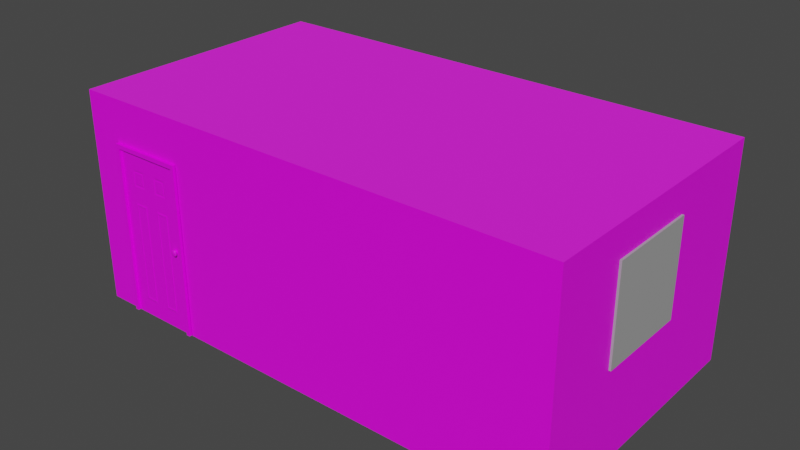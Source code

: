 # Source: childrenRoom.blend  (saved by Blender 2.83.21; exported with 4.5.12 LTS)
import bpy
from mathutils import Matrix  # noqa: F401  (used for matrix-valued properties, if any)

bpy.ops.wm.read_factory_settings(use_empty=True)
scene = bpy.context.scene
scene.name = 'Scene'

# ---- collections
col_collection = bpy.data.collections.new('Collection'); scene.collection.children.link(col_collection)

# ---- images (referenced by path relative to the original .blend; pixels are not part of the script)
import os
ASSET_DIR = os.environ.get("B2B_ASSET_DIR", "")  # directory of the original .blend (textures are referenced by path, not embedded)
HERE = os.path.dirname(os.path.abspath(__file__))  # packed textures are extracted next to this script under _unpacked/

def load_image(name, relpath, width, height, colorspace="sRGB"):
    """Load a texture the original file referenced (path relative to the .blend, or extracted next to this script)."""
    p = next((c for c in (os.path.join(HERE, relpath), os.path.join(ASSET_DIR, relpath)) if relpath and os.path.exists(c)), "")
    if p:
        img = bpy.data.images.load(p, check_existing=True)
        img.name = name
    else:  # same state as the original file: an image datablock whose file is absent (Cycles renders it pink)
        img = bpy.data.images.new(name, width, height)
        img.source = "FILE"
        img.filepath = "//" + (relpath or name)
    img.colorspace_settings.name = colorspace
    return img
img_brightwoodentexture_jpg = load_image('brightWoodenTexture.jpg', 'brightWoodenTexture.jpg', 1024, 1024, 'sRGB')
img_woodentexture_jpg = load_image('woodenTexture.jpg', 'woodenTexture.jpg', 1024, 1024, 'sRGB')
img_wallpaper01texture_jpg = load_image('wallpaper01Texture.jpg', 'wallpaper01Texture.jpg', 1024, 1024, 'sRGB')
img_wallpaper02texture_jpg = load_image('wallpaper02Texture.jpg', 'wallpaper02Texture.jpg', 1024, 1024, 'sRGB')
img_greylaminatetexture_jpg = load_image('greyLaminateTexture.jpg', 'greyLaminateTexture.jpg', 1024, 1024, 'sRGB')
img_whiteconcretetexture_jpg = load_image('whiteConcreteTexture.jpg', 'whiteConcreteTexture.jpg', 1024, 1024, 'sRGB')
img_toy_colorpalette_png = load_image('Toy_ColorPalette.png', 'Toy_ColorPalette.png', 1024, 1024, 'sRGB')
img_medieval_colorpalette02_png = load_image('Medieval_ColorPalette02.png', 'Medieval_ColorPalette02.png', 1024, 1024, 'sRGB')

# ---- materials (node trees are filled in below, after node groups)
mat_doorknobmat = bpy.data.materials.new('doorKnobMat')
mat_doorknobmat.alpha_threshold = 0.0
mat_doorknobmat.use_transparent_shadow = False
mat_doorknobmat.line_color = (0.0, 0.0, 0.0, 1.0)
mat_doormat = bpy.data.materials.new('doorMat')
mat_doormat.use_transparent_shadow = False
mat_doormat02 = bpy.data.materials.new('doorMat02')
mat_doormat02.use_transparent_shadow = False
mat_wallmat01 = bpy.data.materials.new('wallMat01')
mat_wallmat01.use_transparent_shadow = False
mat_wallmat02 = bpy.data.materials.new('wallMat02')
mat_wallmat02.use_transparent_shadow = False
mat_floormat = bpy.data.materials.new('floorMat')
mat_floormat.use_transparent_shadow = False
mat_ceilingmat = bpy.data.materials.new('ceilingMat')
mat_ceilingmat.use_transparent_shadow = False
mat_windowframemat = bpy.data.materials.new('windowFrameMat')
mat_windowframemat.use_transparent_shadow = False
mat_windowmat = bpy.data.materials.new('windowMat')
mat_windowmat.use_transparent_shadow = False
mat_doormat_001 = bpy.data.materials.new('doorMat.001')
mat_doormat_001.alpha_threshold = 0.0
mat_doormat_001.use_transparent_shadow = False
mat_doormat_001.line_color = (0.0, 0.0, 0.0, 1.0)
mat_doorknobmat_001 = bpy.data.materials.new('doorKnobMat.001')
mat_doorknobmat_001.use_transparent_shadow = False

# ---- material node trees
mat_doorknobmat.use_nodes = True; mat_doorknobmat.node_tree.nodes.clear()
_N = mat_doorknobmat.node_tree.nodes; _L = mat_doorknobmat.node_tree.links
n0 = _N.new('ShaderNodeOutputMaterial'); n0.name = 'Material Output'; n0.location = (300, 300)
n1 = _N.new('ShaderNodeBsdfPrincipled'); n1.name = 'Principled BSDF'; n1.location = (10, 300)
n1.distribution = 'GGX'
n1.subsurface_method = 'RANDOM_WALK_SKIN'
n1.inputs[0].default_value = (0.1845, 0.1845, 0.1845, 1.0)
n1.inputs[1].default_value = 0.6142
n1.inputs[2].default_value = 0.4
n1.inputs[3].default_value = 1.45
n1.inputs[27].default_value = (0.0, 0.0, 0.0, 1.0)
n1.inputs[28].default_value = 1.0
_L.new(n1.outputs[0], n0.inputs[0])
n0.is_active_output = True
mat_doormat.use_nodes = True; mat_doormat.node_tree.nodes.clear()
_N = mat_doormat.node_tree.nodes; _L = mat_doormat.node_tree.links
n0 = _N.new('ShaderNodeBsdfPrincipled'); n0.name = 'Principled BSDF'; n0.location = (10, 300)
n0.distribution = 'GGX'
n0.subsurface_method = 'RANDOM_WALK_SKIN'
n0.inputs[1].default_value = 0.7874
n0.inputs[2].default_value = 1.0
n0.inputs[3].default_value = 1.45
n0.inputs[8].default_value = 1.0
n0.inputs[9].default_value = (0.0, 0.2, 0.1)
n0.inputs[10].default_value = 0.7953
n0.inputs[13].default_value = 0.0
n0.inputs[27].default_value = (0.0, 0.0, 0.0, 1.0)
n0.inputs[28].default_value = 1.0
n1 = _N.new('ShaderNodeOutputMaterial'); n1.name = 'Material Output'; n1.location = (300, 300)
n2 = _N.new('ShaderNodeTexImage'); n2.name = 'Image Texture'; n2.location = (-280, 280)
n2.image = img_brightwoodentexture_jpg
n3 = _N.new('ShaderNodeMix'); n3.name = 'Mix'; n3.location = (-160, 180)
n3.data_type = 'RGBA'
n3.inputs[0].default_value = 0.7953
n3.inputs[7].default_value = (0.02528, 0.007735, 0.0, 1.0)
_L.new(n0.outputs[0], n1.inputs[0])
_L.new(n2.outputs[0], n3.inputs[6])
_L.new(n3.outputs[2], n0.inputs[0])
n1.is_active_output = True
mat_doormat02.use_nodes = True; mat_doormat02.node_tree.nodes.clear()
_N = mat_doormat02.node_tree.nodes; _L = mat_doormat02.node_tree.links
n0 = _N.new('ShaderNodeBsdfPrincipled'); n0.name = 'Principled BSDF'; n0.location = (10, 300)
n0.distribution = 'GGX'
n0.subsurface_method = 'RANDOM_WALK_SKIN'
n0.inputs[3].default_value = 1.45
n0.inputs[8].default_value = 1.0
n0.inputs[10].default_value = 0.937
n0.inputs[27].default_value = (0.0, 0.0, 0.0, 1.0)
n0.inputs[28].default_value = 1.0
n1 = _N.new('ShaderNodeOutputMaterial'); n1.name = 'Material Output'; n1.location = (300, 300)
n2 = _N.new('ShaderNodeTexImage'); n2.name = 'Image Texture'; n2.location = (-280, 280)
n2.image = img_woodentexture_jpg
n3 = _N.new('ShaderNodeMix'); n3.name = 'Mix'; n3.location = (-160, 180)
n3.data_type = 'RGBA'
n3.inputs[0].default_value = 0.937
n3.inputs[7].default_value = (0.0578, 0.0578, 0.0578, 1.0)
_L.new(n0.outputs[0], n1.inputs[0])
_L.new(n2.outputs[0], n3.inputs[6])
_L.new(n3.outputs[2], n0.inputs[0])
n1.is_active_output = True
mat_wallmat01.use_nodes = True; mat_wallmat01.node_tree.nodes.clear()
_N = mat_wallmat01.node_tree.nodes; _L = mat_wallmat01.node_tree.links
n0 = _N.new('ShaderNodeBsdfPrincipled'); n0.name = 'Principled BSDF'; n0.location = (10, 300)
n0.distribution = 'GGX'
n0.subsurface_method = 'RANDOM_WALK_SKIN'
n0.inputs[3].default_value = 1.45
n0.inputs[27].default_value = (0.0, 0.0, 0.0, 1.0)
n0.inputs[28].default_value = 1.0
n1 = _N.new('ShaderNodeOutputMaterial'); n1.name = 'Material Output'; n1.location = (300, 300)
n2 = _N.new('ShaderNodeTexImage'); n2.name = 'Image Texture'; n2.location = (-280, 280)
n2.image = img_wallpaper01texture_jpg
_L.new(n0.outputs[0], n1.inputs[0])
_L.new(n2.outputs[0], n0.inputs[0])
n1.is_active_output = True
mat_wallmat02.use_nodes = True; mat_wallmat02.node_tree.nodes.clear()
_N = mat_wallmat02.node_tree.nodes; _L = mat_wallmat02.node_tree.links
n0 = _N.new('ShaderNodeBsdfPrincipled'); n0.name = 'Principled BSDF'; n0.location = (10, 300)
n0.distribution = 'GGX'
n0.subsurface_method = 'RANDOM_WALK_SKIN'
n0.inputs[3].default_value = 1.45
n0.inputs[27].default_value = (0.0, 0.0, 0.0, 1.0)
n0.inputs[28].default_value = 1.0
n1 = _N.new('ShaderNodeOutputMaterial'); n1.name = 'Material Output'; n1.location = (300, 300)
n2 = _N.new('ShaderNodeTexImage'); n2.name = 'Image Texture'; n2.location = (-280, 280)
n2.image = img_wallpaper02texture_jpg
_L.new(n0.outputs[0], n1.inputs[0])
_L.new(n2.outputs[0], n0.inputs[0])
n1.is_active_output = True
mat_floormat.use_nodes = True; mat_floormat.node_tree.nodes.clear()
_N = mat_floormat.node_tree.nodes; _L = mat_floormat.node_tree.links
n0 = _N.new('ShaderNodeBsdfPrincipled'); n0.name = 'Principled BSDF'; n0.location = (10, 300)
n0.distribution = 'GGX'
n0.subsurface_method = 'RANDOM_WALK_SKIN'
n0.inputs[3].default_value = 1.45
n0.inputs[8].default_value = 1.0
n0.inputs[10].default_value = 0.811
n0.inputs[13].default_value = 0.0
n0.inputs[27].default_value = (0.0, 0.0, 0.0, 1.0)
n0.inputs[28].default_value = 1.0
n1 = _N.new('ShaderNodeOutputMaterial'); n1.name = 'Material Output'; n1.location = (300, 300)
n2 = _N.new('ShaderNodeTexImage'); n2.name = 'Image Texture'; n2.location = (-280, 280)
n2.image = img_greylaminatetexture_jpg
n3 = _N.new('ShaderNodeMix'); n3.name = 'Mix'; n3.location = (-160, 180)
n3.data_type = 'RGBA'
n3.inputs[0].default_value = 0.811
n3.inputs[7].default_value = (0.1376, 0.06889, 0.0, 1.0)
_L.new(n0.outputs[0], n1.inputs[0])
_L.new(n2.outputs[0], n3.inputs[6])
_L.new(n3.outputs[2], n0.inputs[0])
n1.is_active_output = True
mat_ceilingmat.use_nodes = True; mat_ceilingmat.node_tree.nodes.clear()
_N = mat_ceilingmat.node_tree.nodes; _L = mat_ceilingmat.node_tree.links
n0 = _N.new('ShaderNodeBsdfPrincipled'); n0.name = 'Principled BSDF'; n0.location = (10, 300)
n0.distribution = 'GGX'
n0.subsurface_method = 'RANDOM_WALK_SKIN'
n0.inputs[2].default_value = 1.0
n0.inputs[3].default_value = 1.45
n0.inputs[13].default_value = 0.675
n0.inputs[27].default_value = (0.0, 0.0, 0.0, 1.0)
n0.inputs[28].default_value = 1.0
n1 = _N.new('ShaderNodeOutputMaterial'); n1.name = 'Material Output'; n1.location = (300, 300)
n2 = _N.new('ShaderNodeTexImage'); n2.name = 'Image Texture'; n2.location = (-280, 280)
n2.image = img_whiteconcretetexture_jpg
_L.new(n0.outputs[0], n1.inputs[0])
_L.new(n2.outputs[0], n0.inputs[0])
n1.is_active_output = True
mat_windowframemat.use_nodes = True; mat_windowframemat.node_tree.nodes.clear()
_N = mat_windowframemat.node_tree.nodes; _L = mat_windowframemat.node_tree.links
n0 = _N.new('ShaderNodeBsdfPrincipled'); n0.name = 'Principled BSDF'; n0.location = (10, 300)
n0.distribution = 'GGX'
n0.subsurface_method = 'RANDOM_WALK_SKIN'
n0.inputs[0].default_value = (0.3672, 0.3672, 0.3672, 1.0)
n0.inputs[3].default_value = 1.45
n0.inputs[27].default_value = (0.0, 0.0, 0.0, 1.0)
n0.inputs[28].default_value = 1.0
n1 = _N.new('ShaderNodeOutputMaterial'); n1.name = 'Material Output'; n1.location = (300, 300)
_L.new(n0.outputs[0], n1.inputs[0])
n1.is_active_output = True
mat_windowmat.use_nodes = True; mat_windowmat.node_tree.nodes.clear()
_N = mat_windowmat.node_tree.nodes; _L = mat_windowmat.node_tree.links
n0 = _N.new('ShaderNodeBsdfPrincipled'); n0.name = 'Principled BSDF'; n0.location = (10, 300)
n0.distribution = 'GGX'
n0.subsurface_method = 'RANDOM_WALK_SKIN'
n0.inputs[0].default_value = (0.1089, 0.5543, 0.5705, 1.0)
n0.inputs[1].default_value = 0.2992
n0.inputs[3].default_value = 1.45
n0.inputs[27].default_value = (0.1801, 0.4447, 0.4575, 1.0)
n0.inputs[28].default_value = 1.0
n1 = _N.new('ShaderNodeOutputMaterial'); n1.name = 'Material Output'; n1.location = (300, 300)
_L.new(n0.outputs[0], n1.inputs[0])
n1.is_active_output = True
mat_doormat_001.use_nodes = True; mat_doormat_001.node_tree.nodes.clear()
_N = mat_doormat_001.node_tree.nodes; _L = mat_doormat_001.node_tree.links
n0 = _N.new('ShaderNodeOutputMaterial'); n0.name = 'Material Output'; n0.location = (300, 300)
n1 = _N.new('ShaderNodeBsdfPrincipled'); n1.name = 'Principled BSDF'; n1.location = (10, 300)
n1.distribution = 'GGX'
n1.subsurface_method = 'BURLEY'
n1.inputs[2].default_value = 0.4
n1.inputs[3].default_value = 1.45
n1.inputs[27].default_value = (0.0, 0.0, 0.0, 1.0)
n1.inputs[28].default_value = 1.0
n2 = _N.new('ShaderNodeTexImage'); n2.name = 'Image Texture'; n2.location = (-280, 280)
n2.image = img_toy_colorpalette_png
_L.new(n1.outputs[0], n0.inputs[0])
_L.new(n2.outputs[0], n1.inputs[0])
n0.is_active_output = True
mat_doorknobmat_001.use_nodes = True; mat_doorknobmat_001.node_tree.nodes.clear()
_N = mat_doorknobmat_001.node_tree.nodes; _L = mat_doorknobmat_001.node_tree.links
n0 = _N.new('ShaderNodeBsdfPrincipled'); n0.name = 'Principled BSDF'; n0.location = (10, 300)
n0.distribution = 'GGX'
n0.subsurface_method = 'BURLEY'
n0.inputs[3].default_value = 1.45
n0.inputs[27].default_value = (0.0, 0.0, 0.0, 1.0)
n0.inputs[28].default_value = 1.0
n1 = _N.new('ShaderNodeOutputMaterial'); n1.name = 'Material Output'; n1.location = (300, 300)
n2 = _N.new('ShaderNodeTexImage'); n2.name = 'Image Texture'; n2.location = (-280, 280)
n2.image = img_medieval_colorpalette02_png
_L.new(n0.outputs[0], n1.inputs[0])
_L.new(n2.outputs[0], n0.inputs[0])
n1.is_active_output = True

# ---- world
world_world = bpy.data.worlds.new('World'); scene.world = world_world
world_world.use_nodes = True; world_world.node_tree.nodes.clear()
_N = world_world.node_tree.nodes; _L = world_world.node_tree.links
n0 = _N.new('ShaderNodeOutputWorld'); n0.name = 'World Output'; n0.location = (300, 300)
n1 = _N.new('ShaderNodeBackground'); n1.name = 'Background'; n1.location = (10, 300)
n1.inputs[0].default_value = (0.05088, 0.05088, 0.05088, 1.0)
_L.new(n1.outputs[0], n0.inputs[0])
n0.is_active_output = True
world_world.color = (0.05088, 0.05088, 0.05088)
world_world.use_sun_shadow = False
world_world.sun_shadow_jitter_overblur = 0.0

# ---- meshes
me_cube = bpy.data.meshes.new('Cube')
me_cube.from_pydata([(1.0, 1.0, 1.0), (1.0, 1.0, -1.0), (1.0, -1.0, 1.0), (1.0, -1.0, -1.0)], [], [(1, 3, 2, 0)])
me_cube.polygons.foreach_set('material_index', [4])
_uv = me_cube.uv_layers.new(name='UVMap')
_uv.uv.foreach_set('vector', [1.0, 0.321, 0.3337, 0.321, 0.3337, 0.7654, 1.0, 0.7654])
me_cube.materials.append(mat_doorknobmat)
me_cube.materials.append(mat_doormat)
me_cube.materials.append(mat_doormat02)
me_cube.materials.append(mat_wallmat01)
me_cube.materials.append(mat_wallmat02)
me_cube.materials.append(mat_floormat)
me_cube.materials.append(mat_ceilingmat)
me_cube.use_remesh_preserve_volume = False
me_cube.use_remesh_preserve_attributes = False
me_cube.use_mirror_vertex_groups = False
me_cube.update()
me_cube_003 = bpy.data.meshes.new('Cube.003')
me_cube_003.from_pydata([(-1.0, -1.0, -1.0), (-1.0, -1.0, 1.0), (-1.0, 1.0, -1.0), (-1.0, 1.0, 1.0), (1.0, -1.0, -1.0), (1.0, -1.0, 1.0), (1.0, 1.0, -1.0), (1.0, 1.0, 1.0), (-0.9066, -1.0, -0.8791), (-0.9066, -1.0, 0.8791), (0.9063, -1.0, 0.8791), (0.9063, -1.0, -0.8791), (-0.05724, 1.0, -1.0), (-0.05724, 1.0, 1.0), (-0.05724, -1.0, -1.0), (-0.05724, -1.0, 1.0), (-0.07784, -1.0, -0.8791), (-0.07784, -1.0, 0.8791), (0.04377, 1.0, 1.0), (0.04377, -1.0, -1.0), (0.06565, -1.0, -0.8791), (0.04377, 1.0, -1.0), (0.04377, -1.0, 1.0), (0.06565, -1.0, 0.8791), (-1.0, -2.043, -1.0), (-1.0, -2.043, 1.0), (1.0, -2.043, 1.0), (1.0, -2.043, -1.0), (0.04377, -2.043, -1.0), (-0.05724, -2.043, 1.0), (-0.05724, -2.043, -1.0), (0.04377, -2.043, 1.0), (-0.9196, -2.043, -0.8959), (-0.9066, -1.783, -0.8791), (-0.9066, -1.783, 0.8791), (-0.9196, -2.043, 0.8959), (0.9193, -2.043, 0.8959), (0.9063, -1.783, 0.8791), (0.9063, -1.783, -0.8791), (0.9193, -2.043, -0.8959), (0.06565, -1.783, -0.8791), (0.04992, -2.043, -0.8959), (-0.07784, -1.783, 0.8791), (-0.06211, -2.043, 0.8959), (-0.06211, -2.043, -0.8959), (-0.07784, -1.783, -0.8791), (0.04992, -2.043, 0.8959), (0.06565, -1.783, 0.8791)], [], [(0, 1, 3, 2), (21, 18, 7, 6), (6, 7, 5, 4), (21, 6, 4, 19), (13, 3, 1, 15), (16, 17, 9, 8), (11, 20, 40, 38), (25, 24, 32, 35), (15, 1, 25, 29), (14, 19, 28, 30), (19, 4, 27, 28), (30, 28, 41, 44), (18, 13, 15, 22), (2, 12, 14, 0), (2, 3, 13, 12), (7, 18, 22, 5), (11, 10, 23, 20), (8, 9, 34, 33), (4, 5, 26, 27), (12, 21, 19, 14), (12, 13, 18, 21), (24, 30, 44, 32), (20, 23, 47, 40), (27, 26, 36, 39), (26, 31, 46, 36), (17, 16, 45, 42), (9, 17, 42, 34), (31, 29, 43, 46), (23, 10, 37, 47), (41, 46, 43, 44), (5, 22, 31, 26), (28, 27, 39, 41), (0, 14, 30, 24), (10, 11, 38, 37), (29, 25, 35, 43), (22, 15, 29, 31), (1, 0, 24, 25), (33, 34, 35, 32), (37, 38, 39, 36), (41, 39, 38, 40), (43, 35, 34, 42), (32, 44, 45, 33), (42, 45, 44, 43), (36, 46, 47, 37), (46, 41, 40, 47), (16, 8, 33, 45)])
me_cube_003.polygons.foreach_set('material_index', [0, 0, 0, 0, 0, 1, 1, 0, 0, 0, 0, 0, 0, 0, 0, 0, 1, 1, 0, 0, 0, 0, 1, 0, 0, 1, 1, 0, 1, 0, 0, 0, 0, 1, 0, 0, 0, 0, 0, 0, 0, 0, 0, 0, 0, 1])
_uv = me_cube_003.uv_layers.new(name='UVMap')
_uv.uv.foreach_set('vector', [0.375, 0.0, 0.625, 0.0, 0.625, 0.25, 0.375, 0.25, 0.375, 0.3805, 0.625, 0.3805, 0.625, 0.5, 0.375, 0.5, 0.375, 0.5, 0.625, 0.5, 0.625, 0.75, 0.375, 0.75, 0.2555, 0.5, 0.375, 0.5, 0.375, 0.75, 0.2555, 0.75, 0.7572, 0.5, 0.875, 0.5, 0.875, 0.75, 0.7572, 0.75, 0.375, 0.8822, 0.625, 0.8822, 0.625, 1.0, 0.375, 1.0, 0.375, 0.75, 0.375, 0.8695, 0.375, 0.8695, 0.375, 0.75, 0.625, 0.0, 0.375, 0.0, 0.375, 0.0, 0.625, 0.0, 0.7572, 0.75, 0.875, 0.75, 0.875, 0.75, 0.7572, 0.75, 0.2428, 0.75, 0.2555, 0.75, 0.2555, 0.75, 0.2428, 0.75, 0.2555, 0.75, 0.375, 0.75, 0.375, 0.75, 0.2555, 0.75, 0.2428, 0.75, 0.2555, 0.75, 0.2543, 0.75, 0.2441, 0.75, 0.7445, 0.5, 0.7572, 0.5, 0.7572, 0.75, 0.7445, 0.75, 0.125, 0.5, 0.2428, 0.5, 0.2428, 0.75, 0.125, 0.75, 0.375, 0.25, 0.625, 0.25, 0.625, 0.3678, 0.375, 0.3678, 0.625, 0.5, 0.7445, 0.5, 0.7445, 0.75, 0.625, 0.75, 0.375, 0.75, 0.625, 0.75, 0.625, 0.8695, 0.375, 0.8695, 0.375, 1.0, 0.625, 1.0, 0.625, 1.0, 0.375, 1.0, 0.375, 0.75, 0.625, 0.75, 0.625, 0.75, 0.375, 0.75, 0.2428, 0.5, 0.2555, 0.5, 0.2555, 0.75, 0.2428, 0.75, 0.375, 0.3678, 0.625, 0.3678, 0.625, 0.3805, 0.375, 0.3805, 0.125, 0.75, 0.2428, 0.75, 0.2445, 0.75, 0.125, 0.75, 0.375, 0.8695, 0.625, 0.8695, 0.625, 0.8695, 0.375, 0.8695, 0.375, 0.75, 0.625, 0.75, 0.625, 0.75, 0.375, 0.75, 0.625, 0.75, 0.7445, 0.75, 0.7462, 0.75, 0.625, 0.75, 0.625, 0.8822, 0.375, 0.8822, 0.375, 0.8822, 0.625, 0.8822, 0.625, 1.0, 0.625, 0.8822, 0.625, 0.8822, 0.625, 1.0, 0.7445, 0.75, 0.7572, 0.75, 0.7559, 0.75, 0.7457, 0.75, 0.625, 0.8695, 0.625, 0.75, 0.625, 0.75, 0.625, 0.8695, 0.3726, 0.8709, 0.6274, 0.8709, 0.6274, 0.8808, 0.3726, 0.8808, 0.625, 0.75, 0.7445, 0.75, 0.7445, 0.75, 0.625, 0.75, 0.2555, 0.75, 0.375, 0.75, 0.375, 0.75, 0.2538, 0.75, 0.125, 0.75, 0.2428, 0.75, 0.2428, 0.75, 0.125, 0.75, 0.625, 0.75, 0.375, 0.75, 0.375, 0.75, 0.625, 0.75, 0.7572, 0.75, 0.875, 0.75, 0.875, 0.75, 0.7555, 0.75, 0.7445, 0.75, 0.7572, 0.75, 0.7572, 0.75, 0.7445, 0.75, 0.625, 0.0, 0.375, 0.0, 0.375, 0.0, 0.625, 0.0, 0.375, 0.0, 0.625, 0.0, 0.625, 0.0, 0.375, 0.0, 0.625, 0.75, 0.375, 0.75, 0.375, 0.75, 0.625, 0.75, 0.2538, 0.75, 0.375, 0.75, 0.375, 0.75, 0.2555, 0.75, 0.7555, 0.75, 0.875, 0.75, 0.875, 0.75, 0.7572, 0.75, 0.125, 0.75, 0.2445, 0.75, 0.2428, 0.75, 0.125, 0.75, 0.625, 0.8822, 0.375, 0.8822, 0.3726, 0.8808, 0.6274, 0.8808, 0.625, 0.75, 0.7462, 0.75, 0.7445, 0.75, 0.625, 0.75, 0.6274, 0.8709, 0.3726, 0.8709, 0.375, 0.8695, 0.625, 0.8695, 0.375, 0.8822, 0.375, 1.0, 0.375, 1.0, 0.375, 0.8822])
me_cube_003.materials.append(mat_windowframemat)
me_cube_003.materials.append(mat_windowmat)
me_cube_003.use_remesh_fix_poles = True
me_cube_003.use_remesh_preserve_attributes = False
me_cube_003.use_mirror_x = True
me_cube_003.update()
me_cube_004 = bpy.data.meshes.new('Cube.004')
me_cube_004.from_pydata([(-1.0, -1.0, -1.0), (-1.0, -1.0, 1.0), (-1.0, 1.0, -1.0), (-1.0, 1.0, 1.0), (1.0, -1.0, -1.0), (1.0, -1.0, 1.0), (1.0, 1.0, -1.0), (1.0, 1.0, 1.0), (-0.9066, -1.0, -0.8791), (-0.9066, -1.0, 0.8791), (0.9063, -1.0, 0.8791), (0.9063, -1.0, -0.8791), (-0.05724, 1.0, -1.0), (-0.05724, 1.0, 1.0), (-0.05724, -1.0, -1.0), (-0.05724, -1.0, 1.0), (-0.07784, -1.0, -0.8791), (-0.07784, -1.0, 0.8791), (0.04377, 1.0, 1.0), (0.04377, -1.0, -1.0), (0.06565, -1.0, -0.8791), (0.04377, 1.0, -1.0), (0.04377, -1.0, 1.0), (0.06565, -1.0, 0.8791), (-1.0, -2.043, -1.0), (-1.0, -2.043, 1.0), (1.0, -2.043, 1.0), (1.0, -2.043, -1.0), (0.04377, -2.043, -1.0), (-0.05724, -2.043, 1.0), (-0.05724, -2.043, -1.0), (0.04377, -2.043, 1.0), (-0.9196, -2.043, -0.8959), (-0.9066, -1.783, -0.8791), (-0.9066, -1.783, 0.8791), (-0.9196, -2.043, 0.8959), (0.9193, -2.043, 0.8959), (0.9063, -1.783, 0.8791), (0.9063, -1.783, -0.8791), (0.9193, -2.043, -0.8959), (0.06565, -1.783, -0.8791), (0.04992, -2.043, -0.8959), (-0.07784, -1.783, 0.8791), (-0.06211, -2.043, 0.8959), (-0.06211, -2.043, -0.8959), (-0.07784, -1.783, -0.8791), (0.04992, -2.043, 0.8959), (0.06565, -1.783, 0.8791)], [], [(0, 1, 3, 2), (21, 18, 7, 6), (6, 7, 5, 4), (21, 6, 4, 19), (13, 3, 1, 15), (16, 17, 9, 8), (11, 20, 40, 38), (25, 24, 32, 35), (15, 1, 25, 29), (14, 19, 28, 30), (19, 4, 27, 28), (30, 28, 41, 44), (18, 13, 15, 22), (2, 12, 14, 0), (2, 3, 13, 12), (7, 18, 22, 5), (11, 10, 23, 20), (8, 9, 34, 33), (4, 5, 26, 27), (12, 21, 19, 14), (12, 13, 18, 21), (24, 30, 44, 32), (20, 23, 47, 40), (27, 26, 36, 39), (26, 31, 46, 36), (17, 16, 45, 42), (9, 17, 42, 34), (31, 29, 43, 46), (23, 10, 37, 47), (41, 46, 43, 44), (5, 22, 31, 26), (28, 27, 39, 41), (0, 14, 30, 24), (10, 11, 38, 37), (29, 25, 35, 43), (22, 15, 29, 31), (1, 0, 24, 25), (33, 34, 35, 32), (37, 38, 39, 36), (41, 39, 38, 40), (43, 35, 34, 42), (32, 44, 45, 33), (42, 45, 44, 43), (36, 46, 47, 37), (46, 41, 40, 47), (16, 8, 33, 45)])
me_cube_004.polygons.foreach_set('material_index', [0, 0, 0, 0, 0, 1, 1, 0, 0, 0, 0, 0, 0, 0, 0, 0, 1, 1, 0, 0, 0, 0, 1, 0, 0, 1, 1, 0, 1, 0, 0, 0, 0, 1, 0, 0, 0, 0, 0, 0, 0, 0, 0, 0, 0, 1])
_uv = me_cube_004.uv_layers.new(name='UVMap')
_uv.uv.foreach_set('vector', [0.375, 0.0, 0.625, 0.0, 0.625, 0.25, 0.375, 0.25, 0.375, 0.3805, 0.625, 0.3805, 0.625, 0.5, 0.375, 0.5, 0.375, 0.5, 0.625, 0.5, 0.625, 0.75, 0.375, 0.75, 0.2555, 0.5, 0.375, 0.5, 0.375, 0.75, 0.2555, 0.75, 0.7572, 0.5, 0.875, 0.5, 0.875, 0.75, 0.7572, 0.75, 0.375, 0.8822, 0.625, 0.8822, 0.625, 1.0, 0.375, 1.0, 0.375, 0.75, 0.375, 0.8695, 0.375, 0.8695, 0.375, 0.75, 0.625, 0.0, 0.375, 0.0, 0.375, 0.0, 0.625, 0.0, 0.7572, 0.75, 0.875, 0.75, 0.875, 0.75, 0.7572, 0.75, 0.2428, 0.75, 0.2555, 0.75, 0.2555, 0.75, 0.2428, 0.75, 0.2555, 0.75, 0.375, 0.75, 0.375, 0.75, 0.2555, 0.75, 0.2428, 0.75, 0.2555, 0.75, 0.2543, 0.75, 0.2441, 0.75, 0.7445, 0.5, 0.7572, 0.5, 0.7572, 0.75, 0.7445, 0.75, 0.125, 0.5, 0.2428, 0.5, 0.2428, 0.75, 0.125, 0.75, 0.375, 0.25, 0.625, 0.25, 0.625, 0.3678, 0.375, 0.3678, 0.625, 0.5, 0.7445, 0.5, 0.7445, 0.75, 0.625, 0.75, 0.375, 0.75, 0.625, 0.75, 0.625, 0.8695, 0.375, 0.8695, 0.375, 1.0, 0.625, 1.0, 0.625, 1.0, 0.375, 1.0, 0.375, 0.75, 0.625, 0.75, 0.625, 0.75, 0.375, 0.75, 0.2428, 0.5, 0.2555, 0.5, 0.2555, 0.75, 0.2428, 0.75, 0.375, 0.3678, 0.625, 0.3678, 0.625, 0.3805, 0.375, 0.3805, 0.125, 0.75, 0.2428, 0.75, 0.2445, 0.75, 0.125, 0.75, 0.375, 0.8695, 0.625, 0.8695, 0.625, 0.8695, 0.375, 0.8695, 0.375, 0.75, 0.625, 0.75, 0.625, 0.75, 0.375, 0.75, 0.625, 0.75, 0.7445, 0.75, 0.7462, 0.75, 0.625, 0.75, 0.625, 0.8822, 0.375, 0.8822, 0.375, 0.8822, 0.625, 0.8822, 0.625, 1.0, 0.625, 0.8822, 0.625, 0.8822, 0.625, 1.0, 0.7445, 0.75, 0.7572, 0.75, 0.7559, 0.75, 0.7457, 0.75, 0.625, 0.8695, 0.625, 0.75, 0.625, 0.75, 0.625, 0.8695, 0.3726, 0.8709, 0.6274, 0.8709, 0.6274, 0.8808, 0.3726, 0.8808, 0.625, 0.75, 0.7445, 0.75, 0.7445, 0.75, 0.625, 0.75, 0.2555, 0.75, 0.375, 0.75, 0.375, 0.75, 0.2538, 0.75, 0.125, 0.75, 0.2428, 0.75, 0.2428, 0.75, 0.125, 0.75, 0.625, 0.75, 0.375, 0.75, 0.375, 0.75, 0.625, 0.75, 0.7572, 0.75, 0.875, 0.75, 0.875, 0.75, 0.7555, 0.75, 0.7445, 0.75, 0.7572, 0.75, 0.7572, 0.75, 0.7445, 0.75, 0.625, 0.0, 0.375, 0.0, 0.375, 0.0, 0.625, 0.0, 0.375, 0.0, 0.625, 0.0, 0.625, 0.0, 0.375, 0.0, 0.625, 0.75, 0.375, 0.75, 0.375, 0.75, 0.625, 0.75, 0.2538, 0.75, 0.375, 0.75, 0.375, 0.75, 0.2555, 0.75, 0.7555, 0.75, 0.875, 0.75, 0.875, 0.75, 0.7572, 0.75, 0.125, 0.75, 0.2445, 0.75, 0.2428, 0.75, 0.125, 0.75, 0.625, 0.8822, 0.375, 0.8822, 0.3726, 0.8808, 0.6274, 0.8808, 0.625, 0.75, 0.7462, 0.75, 0.7445, 0.75, 0.625, 0.75, 0.6274, 0.8709, 0.3726, 0.8709, 0.375, 0.8695, 0.625, 0.8695, 0.375, 0.8822, 0.375, 1.0, 0.375, 1.0, 0.375, 0.8822])
me_cube_004.materials.append(mat_windowframemat)
me_cube_004.materials.append(mat_windowmat)
me_cube_004.use_remesh_fix_poles = True
me_cube_004.use_remesh_preserve_attributes = False
me_cube_004.use_mirror_x = True
me_cube_004.update()
me_cube_005 = bpy.data.meshes.new('Cube.005')
me_cube_005.from_pydata([(1.0, -1.0, 1.0), (1.0, -1.0, -1.0), (-1.0, -1.0, 1.0), (-1.0, -1.0, -1.0), (-0.5493, -1.0, 0.6037), (-0.6115, -1.0, 0.6037), (-0.5493, -1.0, 0.4276), (-0.6736, -1.0, 0.6037), (-0.7358, -1.0, 0.6037), (-0.7979, -1.0, 0.6037), (-0.8601, -1.0, 0.6037), (-0.8601, -1.0, 0.4276), (-0.5493, -1.0, 0.2514), (-0.8601, -1.0, 0.2514), (-0.5493, -1.0, 0.07524), (-0.8601, -1.0, 0.07524), (-0.5493, -1.0, -0.1009), (-0.8601, -1.0, -0.1009), (-0.5493, -1.0, -0.2771), (-0.8601, -1.0, -0.2771), (-0.5493, -1.0, -0.4532), (-0.8601, -1.0, -0.4532), (-0.5493, -1.0, -0.6294), (-0.8601, -1.0, -0.6294), (-0.5493, -1.0, -0.8056), (-0.8601, -1.0, -0.8056), (-0.5493, -1.0, -0.9817), (-0.8601, -1.0, -0.9817), (-0.8601, -1.0, -1.0), (-0.5493, -1.0, -1.0)], [], [(1, 29, 26), (24, 22, 20, 18, 16, 14, 12, 6, 4, 5, 7, 8, 9, 10, 2, 0, 1, 26), (27, 28, 3, 2, 10, 11, 13, 15, 17, 19, 21, 23, 25)])
me_cube_005.polygons.foreach_set('material_index', [3, 3, 3])
_uv = me_cube_005.uv_layers.new(name='UVMap')
_uv.uv.foreach_set('vector', [-0.1229, -1.096, -0.1229, 1.377, -0.11, 1.377, 0.01498, 1.377, 0.1399, 1.377, 0.2649, 1.377, 0.3899, 1.377, 0.5148, 1.377, 0.6398, 1.377, 0.7647, 1.377, 0.8897, 1.377, 1.015, 1.377, 1.015, 1.476, 1.015, 1.575, 1.015, 1.675, 1.015, 1.774, 1.015, 1.873, 1.296, 2.096, 1.296, -1.096, -0.1229, -1.096, -0.11, 1.377, -0.11, 1.873, -0.1229, 1.873, -0.1229, 2.096, 1.296, 2.096, 1.015, 1.873, 0.8897, 1.873, 0.7647, 1.873, 0.6398, 1.873, 0.5148, 1.873, 0.3899, 1.873, 0.2649, 1.873, 0.1399, 1.873, 0.01498, 1.873])
me_cube_005.materials.append(mat_doorknobmat)
me_cube_005.materials.append(mat_doormat)
me_cube_005.materials.append(mat_doormat02)
me_cube_005.materials.append(mat_wallmat01)
me_cube_005.materials.append(mat_wallmat02)
me_cube_005.materials.append(mat_floormat)
me_cube_005.materials.append(mat_ceilingmat)
me_cube_005.use_remesh_preserve_volume = False
me_cube_005.use_remesh_preserve_attributes = False
me_cube_005.use_mirror_vertex_groups = False
me_cube_005.update()
me_cube_006 = bpy.data.meshes.new('Cube.006')
me_cube_006.from_pydata([(-1.0, 1.0, 1.0), (-1.0, 1.0, -1.0), (-1.0, -1.0, 1.0), (-1.0, -1.0, -1.0)], [], [(3, 1, 0, 2)])
me_cube_006.polygons.foreach_set('material_index', [3])
_uv = me_cube_006.uv_layers.new(name='UVMap')
_uv.uv.foreach_set('vector', [1.254, -0.00424, -0.2592, -0.00424, -0.2592, 1.004, 1.254, 1.004])
me_cube_006.materials.append(mat_doorknobmat)
me_cube_006.materials.append(mat_doormat)
me_cube_006.materials.append(mat_doormat02)
me_cube_006.materials.append(mat_wallmat01)
me_cube_006.materials.append(mat_wallmat02)
me_cube_006.materials.append(mat_floormat)
me_cube_006.materials.append(mat_ceilingmat)
me_cube_006.use_remesh_preserve_volume = False
me_cube_006.use_remesh_preserve_attributes = False
me_cube_006.use_mirror_vertex_groups = False
me_cube_006.update()
me_cube_007 = bpy.data.meshes.new('Cube.007')
me_cube_007.from_pydata([(1.0, 1.0, 1.0), (1.0, 1.0, -1.0), (-1.0, 1.0, 1.0), (-1.0, 1.0, -1.0)], [], [(3, 1, 0, 2)])
me_cube_007.polygons.foreach_set('material_index', [4])
_uv = me_cube_007.uv_layers.new(name='UVMap')
_uv.uv.foreach_set('vector', [0.6785, 0.2778, 0.0119, 0.2778, 0.0119, 0.7222, 0.6785, 0.7222])
me_cube_007.materials.append(mat_doorknobmat)
me_cube_007.materials.append(mat_doormat)
me_cube_007.materials.append(mat_doormat02)
me_cube_007.materials.append(mat_wallmat01)
me_cube_007.materials.append(mat_wallmat02)
me_cube_007.materials.append(mat_floormat)
me_cube_007.materials.append(mat_ceilingmat)
me_cube_007.use_remesh_preserve_volume = False
me_cube_007.use_remesh_preserve_attributes = False
me_cube_007.use_mirror_vertex_groups = False
me_cube_007.update()
me_cube_008 = bpy.data.meshes.new('Cube.008')
me_cube_008.from_pydata([(1.0, 1.0, -1.0), (1.0, -1.0, -1.0), (-1.0, 1.0, -1.0), (-1.0, -1.0, -1.0)], [], [(2, 3, 1, 0)])
me_cube_008.polygons.foreach_set('material_index', [5])
_uv = me_cube_008.uv_layers.new(name='UVMap')
_uv.uv.foreach_set('vector', [-0.001643, 0.006921, -0.001643, 1.001, 2.231, 1.001, 2.231, 0.006921])
me_cube_008.materials.append(mat_doorknobmat)
me_cube_008.materials.append(mat_doormat)
me_cube_008.materials.append(mat_doormat02)
me_cube_008.materials.append(mat_wallmat01)
me_cube_008.materials.append(mat_wallmat02)
me_cube_008.materials.append(mat_floormat)
me_cube_008.materials.append(mat_ceilingmat)
me_cube_008.use_remesh_preserve_volume = False
me_cube_008.use_remesh_preserve_attributes = False
me_cube_008.use_mirror_vertex_groups = False
me_cube_008.update()
me_cube_009 = bpy.data.meshes.new('Cube.009')
me_cube_009.from_pydata([(1.0, 1.0, 1.0), (1.0, -1.0, 1.0), (-1.0, 1.0, 1.0), (-1.0, -1.0, 1.0)], [], [(0, 1, 3, 2)])
me_cube_009.polygons.foreach_set('material_index', [6])
_uv = me_cube_009.uv_layers.new(name='UVMap')
_uv.uv.foreach_set('vector', [0.9867, 0.01014, 0.9867, 0.9899, 0.01011, 0.9899, 0.01011, 0.01014])
me_cube_009.materials.append(mat_doorknobmat)
me_cube_009.materials.append(mat_doormat)
me_cube_009.materials.append(mat_doormat02)
me_cube_009.materials.append(mat_wallmat01)
me_cube_009.materials.append(mat_wallmat02)
me_cube_009.materials.append(mat_floormat)
me_cube_009.materials.append(mat_ceilingmat)
me_cube_009.use_remesh_preserve_volume = False
me_cube_009.use_remesh_preserve_attributes = False
me_cube_009.use_mirror_vertex_groups = False
me_cube_009.update()
me_cube_017 = bpy.data.meshes.new('Cube.017')
me_cube_017.from_pydata([(0.3271, 5.02, 8.87), (0.3271, 5.02, -8.87), (0.3271, -5.02, 8.87), (0.3271, -5.02, -8.87), (-0.3271, 5.02, 8.87), (-0.3271, 5.02, -8.87), (-0.3271, -5.02, 8.87), (-0.3271, -5.02, -8.87), (0.3271, 3.012, 8.87), (0.3271, 1.004, 8.87), (0.3271, -1.004, 8.87), (0.3271, -3.012, 8.87), (-0.3271, -3.012, 8.87), (-0.3271, -1.004, 8.87), (-0.3271, 1.004, 8.87), (-0.3271, 3.012, 8.87), (0.3271, 5.02, 7.096), (0.3271, 5.02, 5.322), (0.3271, 5.02, 3.548), (0.3271, 5.02, 1.774), (0.3271, 5.02, -2.384e-07), (0.3271, 5.02, -1.774), (0.3271, 5.02, -3.548), (0.3271, 5.02, -5.322), (0.3271, 5.02, -7.096), (-0.3271, -5.02, -7.096), (-0.3271, -5.02, -5.322), (-0.3271, -5.02, -3.548), (-0.3271, -5.02, -1.774), (-0.3271, -5.02, 2.384e-07), (-0.3271, -5.02, 1.774), (-0.3271, -5.02, 3.548), (-0.3271, -5.02, 5.322), (-0.3271, -5.02, 7.096), (0.3271, -5.02, 7.096), (0.3271, -5.02, 5.322), (0.3271, -5.02, 3.548), (0.3271, -5.02, 1.774), (0.3271, -5.02, -2.384e-07), (0.3271, -5.02, -1.774), (0.3271, -5.02, -3.548), (0.3271, -5.02, -5.322), (0.3271, -5.02, -7.096), (-0.3271, 5.02, 7.096), (-0.3271, 5.02, 5.322), (-0.3271, 5.02, 3.548), (-0.3271, 5.02, 1.774), (-0.3271, 5.02, -2.384e-07), (-0.3271, 5.02, -1.774), (-0.3271, 5.02, -3.548), (-0.3271, 5.02, -5.322), (-0.3271, 5.02, -7.096), (0.7365, 5.02, -8.87), (-0.7365, 5.02, -8.87), (0.7365, 5.02, -7.096), (-0.7365, -5.02, 7.096), (-0.7365, -5.02, 8.87), (0.7365, -5.02, -7.096), (0.7365, -5.02, -8.87), (-0.7365, 5.02, -7.096), (-0.7365, -5.557, -7.096), (-0.7365, -5.02, -7.096), (0.7365, -3.012, 8.87), (0.7365, -5.02, 8.87), (-0.7365, -5.02, -8.87), (-0.7365, 3.012, 8.87), (-0.7365, 5.02, 8.87), (-0.7365, -5.557, -8.87), (0.7365, 5.02, 8.87), (0.7365, 3.012, 8.87), (0.7365, 1.004, 8.87), (0.7365, -1.004, 8.87), (-0.7365, -3.012, 8.87), (-0.7365, -1.004, 8.87), (-0.7365, 1.004, 8.87), (-0.7365, 5.557, -7.096), (0.7365, 5.557, -7.096), (-0.7365, 5.557, -5.322), (-0.7365, 5.02, -5.322), (0.7365, 5.02, -5.322), (0.7365, 5.557, -5.322), (0.7365, 5.02, 7.096), (0.7365, 5.02, 5.322), (0.7365, 5.02, 3.548), (0.7365, 5.02, 1.774), (0.7365, 5.02, -2.384e-07), (0.7365, 5.02, -1.774), (0.7365, 5.02, -3.548), (-0.7365, -5.02, -5.322), (-0.7365, -5.02, -3.548), (-0.7365, -5.02, -1.774), (-0.7365, -5.02, 2.384e-07), (-0.7365, -5.02, 1.774), (-0.7365, -5.02, 3.548), (-0.7365, -5.02, 5.322), (0.7365, -5.02, 7.096), (0.7365, -5.02, 5.322), (0.7365, -5.02, 3.548), (0.7365, -5.02, 1.774), (0.7365, -5.02, -2.384e-07), (0.7365, -5.02, -1.774), (0.7365, -5.02, -3.548), (0.7365, -5.02, -5.322), (-0.7365, 5.02, 7.096), (-0.7365, 5.02, 5.322), (-0.7365, 5.02, 3.548), (-0.7365, 5.02, 1.774), (-0.7365, 5.02, -2.384e-07), (-0.7365, 5.02, -1.774), (-0.7365, 5.02, -3.548), (-0.7365, 5.557, -3.548), (0.7365, 5.557, -3.548), (-0.7365, 5.557, -1.774), (-0.7365, 3.334, 9.318), (0.7365, 5.557, -1.774), (-0.7365, 5.557, -2.384e-07), (-0.7365, 1.111, 9.318), (0.7365, 5.557, -2.384e-07), (-0.7365, 5.557, 1.774), (-0.7365, -1.111, 9.318), (0.7365, 5.557, 1.774), (-0.7365, 5.557, 3.548), (-0.7365, -3.334, 9.318), (-0.7365, -5.557, 9.318), (0.7365, 5.557, 5.322), (0.7365, 5.557, 3.548), (-0.7365, 5.557, 5.322), (-0.7365, 5.557, 7.096), (0.7365, 5.557, -8.87), (-0.7365, 5.557, -8.87), (-0.7365, -5.557, 7.096), (0.7365, -5.557, -7.096), (0.7365, -5.557, -8.87), (0.7365, -5.557, 9.318), (0.7365, -3.334, 9.318), (-0.7365, 5.557, 9.318), (0.7365, 5.557, 9.318), (0.7365, 3.334, 9.318), (0.7365, 1.111, 9.318), (0.7365, -1.111, 9.318), (0.7365, 5.557, 7.096), (-0.7365, -5.557, -5.322), (-0.7365, -5.557, -3.548), (-0.7365, -5.557, -1.774), (-0.7365, -5.557, 2.384e-07), (-0.7365, -5.557, 1.774), (-0.7365, -5.557, 3.548), (-0.7365, -5.557, 5.322), (0.7365, -5.557, 7.096), (0.7365, -5.557, 5.322), (0.7365, -5.557, 3.548), (0.7365, -5.557, 1.774), (0.7365, -5.557, -2.384e-07), (0.7365, -5.557, -1.774), (0.7365, -5.557, -3.548), (0.7365, -5.557, -5.322)], [], [(11, 10, 71, 62), (16, 17, 82, 81), (43, 4, 66, 103), (10, 9, 70, 71), (0, 16, 81, 68), (42, 41, 102, 57), (9, 8, 69, 70), (41, 40, 101, 102), (8, 0, 68, 69), (40, 39, 100, 101), (39, 38, 99, 100), (38, 37, 98, 99), (37, 36, 97, 98), (36, 35, 96, 97), (35, 34, 95, 96), (34, 2, 63, 95), (4, 15, 65, 66), (33, 32, 94, 55), (7, 3, 58, 64), (32, 31, 93, 94), (2, 11, 62, 63), (31, 30, 92, 93), (30, 29, 91, 92), (5, 51, 59, 53), (29, 28, 90, 91), (3, 42, 57, 58), (28, 27, 89, 90), (6, 33, 55, 56), (27, 26, 88, 89), (24, 1, 52, 54), (26, 25, 61, 88), (1, 5, 53, 52), (25, 7, 64, 61), (51, 50, 78, 59), (23, 24, 54, 79), (50, 49, 109, 78), (22, 23, 79, 87), (49, 48, 108, 109), (21, 22, 87, 86), (48, 47, 107, 108), (15, 14, 74, 65), (20, 21, 86, 85), (47, 46, 106, 107), (14, 13, 73, 74), (19, 20, 85, 84), (46, 45, 105, 106), (13, 12, 72, 73), (18, 19, 84, 83), (45, 44, 104, 105), (12, 6, 56, 72), (17, 18, 83, 82), (44, 43, 103, 104), (56, 55, 130, 123), (89, 88, 141, 142), (54, 52, 128, 76), (88, 61, 60, 141), (52, 53, 129, 128), (61, 64, 67, 60), (59, 78, 77, 75), (79, 54, 76, 80), (78, 109, 110, 77), (87, 79, 80, 111), (109, 108, 112, 110), (86, 87, 111, 114), (108, 107, 115, 112), (65, 74, 116, 113), (85, 86, 114, 117), (107, 106, 118, 115), (74, 73, 119, 116), (84, 85, 117, 120), (106, 105, 121, 118), (73, 72, 122, 119), (83, 84, 120, 125), (105, 104, 126, 121), (72, 56, 123, 122), (82, 83, 125, 124), (104, 103, 127, 126), (134, 122, 123, 133), (148, 133, 123, 130), (127, 135, 136, 140), (136, 135, 113, 137), (137, 113, 116, 138), (138, 116, 119, 139), (139, 119, 122, 134), (129, 75, 76, 128), (75, 77, 80, 76), (77, 110, 111, 80), (110, 112, 114, 111), (112, 115, 117, 114), (115, 118, 120, 117), (118, 121, 125, 120), (121, 126, 124, 125), (126, 127, 140, 124), (132, 131, 60, 67), (131, 155, 141, 60), (155, 154, 142, 141), (154, 153, 143, 142), (153, 152, 144, 143), (152, 151, 145, 144), (151, 150, 146, 145), (150, 149, 147, 146), (149, 148, 130, 147), (90, 89, 142, 143), (58, 57, 131, 132), (91, 90, 143, 144), (53, 59, 75, 129), (92, 91, 144, 145), (93, 92, 145, 146), (63, 62, 134, 133), (94, 93, 146, 147), (64, 58, 132, 67), (55, 94, 147, 130), (66, 65, 113, 135), (95, 63, 133, 148), (96, 95, 148, 149), (97, 96, 149, 150), (98, 97, 150, 151), (99, 98, 151, 152), (100, 99, 152, 153), (101, 100, 153, 154), (69, 68, 136, 137), (102, 101, 154, 155), (70, 69, 137, 138), (57, 102, 155, 131), (68, 81, 140, 136), (71, 70, 138, 139), (103, 66, 135, 127), (81, 82, 124, 140), (62, 71, 139, 134), (11, 2, 6, 12, 13, 14, 15, 4, 0, 8, 9, 10), (5, 1, 24, 51), (4, 51, 24, 0), (42, 3, 7, 25), (6, 2, 42, 25)])
_uv = me_cube_017.uv_layers.new(name='UVMap')
_uv.uv.foreach_set('vector', [0.5199, 0.3938, 0.5199, 0.3938, 0.5199, 0.3938, 0.5199, 0.3938, 0.5199, 0.3938, 0.5199, 0.3938, 0.5199, 0.3938, 0.5199, 0.3938, 0.5199, 0.3938, 0.5199, 0.3938, 0.5199, 0.3938, 0.5199, 0.3938, 0.5199, 0.3938, 0.5199, 0.3938, 0.5199, 0.3938, 0.5199, 0.3938, 0.5199, 0.3938, 0.5199, 0.3938, 0.5199, 0.3938, 0.5199, 0.3938, 0.5199, 0.3938, 0.5199, 0.3938, 0.5199, 0.3938, 0.5199, 0.3938, 0.5199, 0.3938, 0.5199, 0.3938, 0.5199, 0.3938, 0.5199, 0.3938, 0.5199, 0.3938, 0.5199, 0.3938, 0.5199, 0.3938, 0.5199, 0.3938, 0.5199, 0.3938, 0.5199, 0.3938, 0.5199, 0.3938, 0.5199, 0.3938, 0.5199, 0.3938, 0.5199, 0.3938, 0.5199, 0.3938, 0.5199, 0.3938, 0.5199, 0.3938, 0.5199, 0.3938, 0.5199, 0.3938, 0.5199, 0.3938, 0.5199, 0.3938, 0.5199, 0.3938, 0.5199, 0.3938, 0.5199, 0.3938, 0.5199, 0.3938, 0.5199, 0.3938, 0.5199, 0.3938, 0.5199, 0.3938, 0.5199, 0.3938, 0.5199, 0.3938, 0.5199, 0.3938, 0.5199, 0.3938, 0.5199, 0.3938, 0.5199, 0.3938, 0.5199, 0.3938, 0.5199, 0.3938, 0.5199, 0.3938, 0.5199, 0.3938, 0.5199, 0.3938, 0.5199, 0.3938, 0.5199, 0.3938, 0.5199, 0.3938, 0.5199, 0.3938, 0.5199, 0.3938, 0.5199, 0.3938, 0.5199, 0.3938, 0.5199, 0.3938, 0.5199, 0.3938, 0.5199, 0.3938, 0.5199, 0.3938, 0.5199, 0.3938, 0.5199, 0.3938, 0.5199, 0.3938, 0.5199, 0.3938, 0.5199, 0.3938, 0.5199, 0.3938, 0.5199, 0.3938, 0.5199, 0.3938, 0.5199, 0.3938, 0.5199, 0.3938, 0.5199, 0.3938, 0.5199, 0.3938, 0.5199, 0.3938, 0.5199, 0.3938, 0.5199, 0.3938, 0.5199, 0.3938, 0.5199, 0.3938, 0.5199, 0.3938, 0.5199, 0.3938, 0.5199, 0.3938, 0.5199, 0.3938, 0.5199, 0.3938, 0.5199, 0.3938, 0.5199, 0.3938, 0.5199, 0.3938, 0.5199, 0.3938, 0.5199, 0.3938, 0.5199, 0.3938, 0.5199, 0.3938, 0.5199, 0.3938, 0.5199, 0.3938, 0.5199, 0.3938, 0.5199, 0.3938, 0.5199, 0.3938, 0.5199, 0.3938, 0.5199, 0.3938, 0.5199, 0.3938, 0.5199, 0.3938, 0.5199, 0.3938, 0.5199, 0.3938, 0.5199, 0.3938, 0.5199, 0.3938, 0.5199, 0.3938, 0.5199, 0.3938, 0.5199, 0.3938, 0.5199, 0.3938, 0.5199, 0.3938, 0.5199, 0.3938, 0.5199, 0.3938, 0.5199, 0.3938, 0.5199, 0.3938, 0.5199, 0.3938, 0.5199, 0.3938, 0.5199, 0.3938, 0.5199, 0.3938, 0.5199, 0.3938, 0.5199, 0.3938, 0.5199, 0.3938, 0.5199, 0.3938, 0.5199, 0.3938, 0.5199, 0.3938, 0.5199, 0.3938, 0.5199, 0.3938, 0.5199, 0.3938, 0.5199, 0.3938, 0.5199, 0.3938, 0.5199, 0.3938, 0.5199, 0.3938, 0.5199, 0.3938, 0.5199, 0.3938, 0.5199, 0.3938, 0.5199, 0.3938, 0.5199, 0.3938, 0.5199, 0.3938, 0.5199, 0.3938, 0.5199, 0.3938, 0.5199, 0.3938, 0.5199, 0.3938, 0.5199, 0.3938, 0.5199, 0.3938, 0.5199, 0.3938, 0.5199, 0.3938, 0.5199, 0.3938, 0.5199, 0.3938, 0.5199, 0.3938, 0.5199, 0.3938, 0.5199, 0.3938, 0.5199, 0.3938, 0.5199, 0.3938, 0.5199, 0.3938, 0.5199, 0.3938, 0.5199, 0.3938, 0.5199, 0.3938, 0.5199, 0.3938, 0.5199, 0.3938, 0.5199, 0.3938, 0.5199, 0.3938, 0.5199, 0.3938, 0.5199, 0.3938, 0.5199, 0.3938, 0.5199, 0.3938, 0.5199, 0.3938, 0.5199, 0.3938, 0.5199, 0.3938, 0.5199, 0.3938, 0.5199, 0.3938, 0.5199, 0.3938, 0.5199, 0.3938, 0.5199, 0.3938, 0.5199, 0.3938, 0.5199, 0.3938, 0.5199, 0.3938, 0.5199, 0.3938, 0.5199, 0.3938, 0.5199, 0.3938, 0.5199, 0.3938, 0.5199, 0.3938, 0.5199, 0.3938, 0.5199, 0.3938, 0.5199, 0.3938, 0.5199, 0.3938, 0.5199, 0.3938, 0.5199, 0.3938, 0.5199, 0.3938, 0.5199, 0.3938, 0.5199, 0.3938, 0.5199, 0.3938, 0.5199, 0.3938, 0.5199, 0.3938, 0.5199, 0.3938, 0.5199, 0.3938, 0.5199, 0.3938, 0.5199, 0.3938, 0.5199, 0.3938, 0.5199, 0.3938, 0.5199, 0.3938, 0.5199, 0.3938, 0.5199, 0.3938, 0.5199, 0.3938, 0.5199, 0.3938, 0.5199, 0.3938, 0.5199, 0.3938, 0.5199, 0.3938, 0.5199, 0.3938, 0.5199, 0.3938, 0.5199, 0.3938, 0.5199, 0.3938, 0.5199, 0.3938, 0.5199, 0.3938, 0.5199, 0.3938, 0.5199, 0.3938, 0.5199, 0.3938, 0.5199, 0.3938, 0.5199, 0.3938, 0.5199, 0.3938, 0.5199, 0.3938, 0.5199, 0.3938, 0.5199, 0.3938, 0.5199, 0.3938, 0.5199, 0.3938, 0.5199, 0.3938, 0.5199, 0.3938, 0.5199, 0.3938, 0.5199, 0.3938, 0.5199, 0.3938, 0.5199, 0.3938, 0.5199, 0.3938, 0.5199, 0.3938, 0.5199, 0.3938, 0.5199, 0.3938, 0.5199, 0.3938, 0.5199, 0.3938, 0.5199, 0.3938, 0.5199, 0.3938, 0.5199, 0.3938, 0.5199, 0.3938, 0.5199, 0.3938, 0.5199, 0.3938, 0.5199, 0.3938, 0.5199, 0.3938, 0.5199, 0.3938, 0.5199, 0.3938, 0.5199, 0.3938, 0.5199, 0.3938, 0.5199, 0.3938, 0.5199, 0.3938, 0.5199, 0.3938, 0.5199, 0.3938, 0.5199, 0.3938, 0.5199, 0.3938, 0.5199, 0.3938, 0.5199, 0.3938, 0.5199, 0.3938, 0.5199, 0.3938, 0.5199, 0.3938, 0.5199, 0.3938, 0.5199, 0.3938, 0.5199, 0.3938, 0.5199, 0.3938, 0.5199, 0.3938, 0.5199, 0.3938, 0.5199, 0.3938, 0.5199, 0.3938, 0.5199, 0.3938, 0.5199, 0.3938, 0.5199, 0.3938, 0.5199, 0.3938, 0.5199, 0.3938, 0.5199, 0.3938, 0.5199, 0.3938, 0.5199, 0.3938, 0.5199, 0.3938, 0.5199, 0.3938, 0.5199, 0.3938, 0.5199, 0.3938, 0.5199, 0.3938, 0.5199, 0.3938, 0.5199, 0.3938, 0.5199, 0.3938, 0.5199, 0.3938, 0.5199, 0.3938, 0.5199, 0.3938, 0.5199, 0.3938, 0.5199, 0.3938, 0.5199, 0.3938, 0.5199, 0.3938, 0.5199, 0.3938, 0.5199, 0.3938, 0.5199, 0.3938, 0.5199, 0.3938, 0.5199, 0.3938, 0.5199, 0.3938, 0.5199, 0.3938, 0.5199, 0.3938, 0.5199, 0.3938, 0.5199, 0.3938, 0.5199, 0.3938, 0.5199, 0.3938, 0.5199, 0.3938, 0.5199, 0.3938, 0.5199, 0.3938, 0.5199, 0.3938, 0.5199, 0.3938, 0.5199, 0.3938, 0.5199, 0.3938, 0.5199, 0.3938, 0.5199, 0.3938, 0.5199, 0.3938, 0.5199, 0.3938, 0.5199, 0.3938, 0.5199, 0.3938, 0.5199, 0.3938, 0.5199, 0.3938, 0.5199, 0.3938, 0.5199, 0.3938, 0.5199, 0.3938, 0.5199, 0.3938, 0.5199, 0.3938, 0.5199, 0.3938, 0.5199, 0.3938, 0.5199, 0.3938, 0.5199, 0.3938, 0.5199, 0.3938, 0.5199, 0.3938, 0.5199, 0.3938, 0.5199, 0.3938, 0.5199, 0.3938, 0.5199, 0.3938, 0.5199, 0.3938, 0.5199, 0.3938, 0.5199, 0.3938, 0.5199, 0.3938, 0.5199, 0.3938, 0.5199, 0.3938, 0.5199, 0.3938, 0.5199, 0.3938, 0.5199, 0.3938, 0.5199, 0.3938, 0.5199, 0.3938, 0.5199, 0.3938, 0.5199, 0.3938, 0.5199, 0.3938, 0.5199, 0.3938, 0.5199, 0.3938, 0.5199, 0.3938, 0.5199, 0.3938, 0.5199, 0.3938, 0.5199, 0.3938, 0.5199, 0.3938, 0.5199, 0.3938, 0.5199, 0.3938, 0.5199, 0.3938, 0.5199, 0.3938, 0.5199, 0.3938, 0.5199, 0.3938, 0.5199, 0.3938, 0.5199, 0.3938, 0.5199, 0.3938, 0.5199, 0.3938, 0.5199, 0.3938, 0.5199, 0.3938, 0.5199, 0.3938, 0.5199, 0.3938, 0.5199, 0.3938, 0.5199, 0.3938, 0.5199, 0.3938, 0.5199, 0.3938, 0.5199, 0.3938, 0.5199, 0.3938, 0.5199, 0.3938, 0.5199, 0.3938, 0.5199, 0.3938, 0.5199, 0.3938, 0.5199, 0.3938, 0.5199, 0.3938, 0.5199, 0.3938, 0.5199, 0.3938, 0.5199, 0.3938, 0.5199, 0.3938, 0.5199, 0.3938, 0.5199, 0.3938, 0.5199, 0.3938, 0.5199, 0.3938, 0.5199, 0.3938, 0.5199, 0.3938, 0.5199, 0.3938, 0.5199, 0.3938, 0.5199, 0.3938, 0.5199, 0.3938, 0.5199, 0.3938, 0.5199, 0.3938, 0.5199, 0.3938, 0.5199, 0.3938, 0.5199, 0.3938, 0.5199, 0.3938, 0.5199, 0.3938, 0.5199, 0.3938, 0.5199, 0.3938, 0.5199, 0.3938, 0.5199, 0.3938, 0.5199, 0.3938, 0.5199, 0.3938, 0.5199, 0.3938, 0.5199, 0.3938, 0.5199, 0.3938, 0.5199, 0.3938, 0.5199, 0.3938, 0.5199, 0.3938, 0.5199, 0.3938, 0.5199, 0.3938, 0.5199, 0.3938, 0.5199, 0.3938, 0.5199, 0.3938, 0.5199, 0.3938, 0.5199, 0.3938, 0.5199, 0.3938, 0.5199, 0.3938, 0.5199, 0.3938, 0.5199, 0.3938, 0.5199, 0.3938, 0.5199, 0.3938, 0.5199, 0.3938, 0.5199, 0.3938, 0.5199, 0.3938, 0.5199, 0.3938, 0.5199, 0.3938, 0.5199, 0.3938, 0.5199, 0.3938, 0.5199, 0.3938, 0.5199, 0.3938, 0.5199, 0.3938, 0.5199, 0.3938, 0.5199, 0.3938, 0.5199, 0.3938, 0.5199, 0.3938, 0.5199, 0.3938, 0.5199, 0.3938, 0.5199, 0.3938, 0.5199, 0.3938, 0.5199, 0.3938, 0.5199, 0.3938, 0.5199, 0.3938, 0.5199, 0.3938, 0.5199, 0.3938, 0.5199, 0.3938, 0.5199, 0.3938, 0.5199, 0.3938, 0.5199, 0.3938, 0.5199, 0.3938, 0.5199, 0.3938, 0.5199, 0.3938, 0.5199, 0.3938, 0.5199, 0.3938, 0.5199, 0.3938, 0.5199, 0.3938, 0.5199, 0.3938, 0.5199, 0.3938, 0.5199, 0.3938, 0.5199, 0.3938, 0.5199, 0.3938, 0.5199, 0.3938, 0.5199, 0.3938, 0.5199, 0.3938, 0.5199, 0.3938, 0.5199, 0.3938, 0.5199, 0.3938, 0.5199, 0.3938, 0.5199, 0.3938, 0.5199, 0.3938, 0.5199, 0.3938, 0.5199, 0.3938, 0.5199, 0.3938, 0.5199, 0.3938, 0.5199, 0.3938, 0.5199, 0.3938, 0.5199, 0.3938, 0.5199, 0.3938, 0.5199, 0.3938, 0.5199, 0.3938, 0.5199, 0.3938, 0.5199, 0.3938, 0.5199, 0.3938, 0.5199, 0.3938, 0.5199, 0.3938, 0.5199, 0.3938, 0.5199, 0.3938, 0.5199, 0.3938, 0.5199, 0.3938, 0.5199, 0.3938, 0.5199, 0.3938, 0.5199, 0.3938, 0.5199, 0.3938, 0.5199, 0.3938, 0.5199, 0.3938, 0.5199, 0.3938, 0.5199, 0.3938, 0.5199, 0.3938, 0.5199, 0.3938, 0.5199, 0.3938, 0.5199, 0.3938, 0.5199, 0.3938, 0.5199, 0.3938, 0.5199, 0.3938, 0.5199, 0.3938, 0.5199, 0.3938, 0.5199, 0.3938, 0.5199, 0.3938, 0.5199, 0.3938, 0.5199, 0.3938, 0.5199, 0.3938, 0.5199, 0.3938, 0.5199, 0.3938, 0.5199, 0.3938, 0.5199, 0.3938, 0.5199, 0.3938, 0.5199, 0.3938, 0.5199, 0.3938, 0.5199, 0.3938, 0.5199, 0.3938, 0.5199, 0.3938, 0.5199, 0.3938, 0.5199, 0.3938, 0.5199, 0.3938, 0.5199, 0.3938, 0.5199, 0.3938, 0.5199, 0.3938, 0.5199, 0.3938, 0.5199, 0.3938, 0.5199, 0.3938, 0.5199, 0.3938])
me_cube_017.materials.append(mat_doormat_001)
me_cube_017.materials.append(mat_doorknobmat_001)
me_cube_017.use_remesh_preserve_volume = False
me_cube_017.use_remesh_preserve_attributes = False
me_cube_017.use_mirror_vertex_groups = False
me_cube_017.update()
me_cube_019 = bpy.data.meshes.new('Cube.019')
me_cube_019.from_pydata([(0.3271, 5.02, 8.87), (0.3271, 5.02, -8.87), (0.3271, -5.02, 8.87), (0.3271, -5.02, -8.87), (-0.3271, 5.02, 8.87), (-0.3271, 5.02, -8.87), (-0.3271, -5.02, 8.87), (-0.3271, -5.02, -8.87), (-0.3271, 3.012, -8.87), (-0.3271, 1.004, -8.87), (-0.3271, -1.004, -8.87), (-0.3271, -3.012, -8.87), (0.3271, 3.012, 8.87), (0.3271, 1.004, 8.87), (0.3271, -1.004, 8.87), (0.3271, -3.012, 8.87), (-0.3271, -3.012, 8.87), (-0.3271, -1.004, 8.87), (-0.3271, 1.004, 8.87), (-0.3271, 3.012, 8.87), (0.3271, -3.012, -8.87), (0.3271, -1.004, -8.87), (0.3271, 1.004, -8.87), (0.3271, 3.012, -8.87), (0.3271, 5.02, 7.096), (0.3271, 5.02, 5.322), (0.3271, 5.02, 3.548), (0.3271, 5.02, 1.774), (0.3271, 5.02, -2.384e-07), (0.3271, 5.02, -1.774), (0.3271, 5.02, -3.548), (0.3271, 5.02, -5.322), (0.3271, 5.02, -7.096), (-0.3271, -5.02, -7.096), (-0.3271, -5.02, -5.322), (-0.3271, -5.02, -3.548), (-0.3271, -5.02, -1.774), (-0.3271, -5.02, 2.384e-07), (-0.3271, -5.02, 1.774), (-0.3271, -5.02, 3.548), (-0.3271, -5.02, 5.322), (-0.3271, -5.02, 7.096), (0.3271, -5.02, 7.096), (0.3271, -5.02, 5.322), (0.3271, -5.02, 3.548), (0.3271, -5.02, 1.774), (0.3271, -5.02, -2.384e-07), (0.3271, -5.02, -1.774), (0.3271, -5.02, -3.548), (0.3271, -5.02, -5.322), (0.3271, -5.02, -7.096), (-0.3271, 5.02, 7.096), (-0.3271, 5.02, 5.322), (-0.3271, 5.02, 3.548), (-0.3271, 5.02, 1.774), (-0.3271, 5.02, -2.384e-07), (-0.3271, 5.02, -1.774), (-0.3271, 5.02, -3.548), (-0.3271, 5.02, -5.322), (-0.3271, 5.02, -7.096), (0.3147, 2.713, 6.797), (0.3147, 2.713, 5.62), (0.3399, 2.717, 3.253), (0.392, 2.855, 1.774), (0.392, 2.855, -2.384e-07), (0.392, 2.855, -1.774), (0.392, 2.855, -3.548), (0.392, 2.855, -5.322), (0.3399, 2.717, -6.801), (0.3147, 1.302, 6.797), (0.3147, 1.302, 5.62), (0.3399, 1.299, 3.253), (0.392, 1.161, 1.774), (0.392, 1.161, -2.384e-07), (0.392, 1.161, -1.774), (0.392, 1.161, -3.548), (0.392, 1.161, -5.322), (0.3399, 1.299, -6.801), (0.3147, -1.302, 6.797), (0.3147, -1.302, 5.62), (0.3399, -1.299, 3.253), (0.392, -1.161, 1.774), (0.392, -1.161, -2.384e-07), (0.392, -1.161, -1.774), (0.392, -1.161, -3.548), (0.392, -1.161, -5.322), (0.3399, -1.299, -6.801), (0.3147, -2.713, 6.797), (0.3147, -2.713, 5.62), (0.3399, -2.717, 3.253), (0.392, -2.855, 1.774), (0.392, -2.855, -2.384e-07), (0.392, -2.855, -1.774), (0.392, -2.855, -3.548), (0.392, -2.855, -5.322), (0.3399, -2.717, -6.801), (-0.3147, -2.713, 6.797), (-0.3147, -2.713, 5.62), (-0.3399, -2.717, 3.253), (-0.392, -2.855, 1.774), (-0.392, -2.855, -2.384e-07), (-0.392, -2.855, -1.774), (-0.392, -2.855, -3.548), (-0.392, -2.855, -5.322), (-0.3399, -2.717, -6.801), (-0.3147, -1.302, 6.797), (-0.3147, -1.302, 5.62), (-0.3399, -1.299, 3.253), (-0.392, -1.161, 1.774), (-0.392, -1.161, -2.384e-07), (-0.392, -1.161, -1.774), (-0.392, -1.161, -3.548), (-0.392, -1.161, -5.322), (-0.3399, -1.299, -6.801), (-0.3147, 1.302, 6.797), (-0.3147, 1.302, 5.62), (-0.3399, 1.299, 3.253), (-0.392, 1.161, 1.774), (-0.392, 1.161, -2.384e-07), (-0.392, 1.161, -1.774), (-0.392, 1.161, -3.548), (-0.392, 1.161, -5.322), (-0.3399, 1.299, -6.801), (-0.3147, 2.713, 6.797), (-0.3147, 2.713, 5.62), (-0.3399, 2.717, 3.253), (-0.392, 2.855, 1.774), (-0.392, 2.855, -2.384e-07), (-0.392, 2.855, -1.774), (-0.392, 2.855, -3.548), (-0.392, 2.855, -5.322), (-0.3399, 2.717, -6.801), (0.3271, 3.012, 7.096), (0.3271, 3.012, 5.322), (0.3271, 1.004, 7.096), (0.3271, 1.004, 5.322), (0.3271, -1.004, 7.096), (0.3271, -1.004, 5.322), (0.3271, -3.012, 7.096), (0.3271, -3.012, 5.322), (-0.3271, -3.012, 7.096), (-0.3271, -3.012, 5.322), (-0.3271, -1.004, 7.096), (-0.3271, -1.004, 5.322), (-0.3271, 1.004, 7.096), (-0.3271, 1.004, 5.322), (-0.3271, 3.012, 7.096), (-0.3271, 3.012, 5.322), (0.3271, 3.012, 3.548), (0.3271, 3.012, 1.774), (0.3271, 3.012, -2.384e-07), (0.3271, 3.012, -1.774), (0.3271, 3.012, -3.548), (0.3271, 3.012, -5.322), (0.3271, 3.012, -7.096), (0.3271, 1.004, 3.548), (0.3271, 1.004, 1.774), (0.3271, 1.004, -2.384e-07), (0.3271, 1.004, -1.774), (0.3271, 1.004, -3.548), (0.3271, 1.004, -5.322), (0.3271, 1.004, -7.096), (0.3271, -1.004, 3.548), (0.3271, -1.004, 1.774), (0.3271, -1.004, -2.384e-07), (0.3271, -1.004, -1.774), (0.3271, -1.004, -3.548), (0.3271, -1.004, -5.322), (0.3271, -1.004, -7.096), (0.3271, -3.012, 3.548), (0.3271, -3.012, 1.774), (0.3271, -3.012, -2.384e-07), (0.3271, -3.012, -1.774), (0.3271, -3.012, -3.548), (0.3271, -3.012, -5.322), (0.3271, -3.012, -7.096), (-0.3271, -3.012, 3.548), (-0.3271, -3.012, 1.774), (-0.3271, -3.012, -2.384e-07), (-0.3271, -3.012, -1.774), (-0.3271, -3.012, -3.548), (-0.3271, -3.012, -5.322), (-0.3271, -3.012, -7.096), (-0.3271, -1.004, 3.548), (-0.3271, -1.004, 1.774), (-0.3271, -1.004, -2.384e-07), (-0.3271, -1.004, -1.774), (-0.3271, -1.004, -3.548), (-0.3271, -1.004, -5.322), (-0.3271, -1.004, -7.096), (-0.3271, 1.004, 3.548), (-0.3271, 1.004, 1.774), (-0.3271, 1.004, -2.384e-07), (-0.3271, 1.004, -1.774), (-0.3271, 1.004, -3.548), (-0.3271, 1.004, -5.322), (-0.3271, 1.004, -7.096), (-0.3271, 3.012, 3.548), (-0.3271, 3.012, 1.774), (-0.3271, 3.012, -2.384e-07), (-0.3271, 3.012, -1.774), (-0.3271, 3.012, -3.548), (-0.3271, 3.012, -5.322), (-0.3271, 3.012, -7.096), (0.392, 2.855, 3.391), (0.3399, 2.717, 1.774), (0.3399, 2.717, -2.384e-07), (0.3399, 2.717, -1.774), (0.3399, 2.717, -3.548), (0.3399, 2.717, -5.322), (0.392, 2.855, -6.939), (0.392, 1.161, 3.391), (0.3399, 1.299, 1.774), (0.3399, 1.299, -2.384e-07), (0.3399, 1.299, -1.774), (0.3399, 1.299, -3.548), (0.3399, 1.299, -5.322), (0.392, 1.161, -6.939), (0.392, -1.161, 3.391), (0.3399, -1.299, 1.774), (0.3399, -1.299, -2.384e-07), (0.3399, -1.299, -1.774), (0.3399, -1.299, -3.548), (0.3399, -1.299, -5.322), (0.392, -1.161, -6.939), (0.392, -2.855, 3.391), (0.3399, -2.717, 1.774), (0.3399, -2.717, -2.384e-07), (0.3399, -2.717, -1.774), (0.3399, -2.717, -3.548), (0.3399, -2.717, -5.322), (0.392, -2.855, -6.939), (-0.392, -2.855, 3.391), (-0.3399, -2.717, 1.774), (-0.3399, -2.717, -2.384e-07), (-0.3399, -2.717, -1.774), (-0.3399, -2.717, -3.548), (-0.3399, -2.717, -5.322), (-0.392, -2.855, -6.939), (-0.392, -1.161, 3.391), (-0.3399, -1.299, 1.774), (-0.3399, -1.299, -2.384e-07), (-0.3399, -1.299, -1.774), (-0.3399, -1.299, -3.548), (-0.3399, -1.299, -5.322), (-0.392, -1.161, -6.939), (-0.392, 1.161, 3.391), (-0.3399, 1.299, 1.774), (-0.3399, 1.299, -2.384e-07), (-0.3399, 1.299, -1.774), (-0.3399, 1.299, -3.548), (-0.3399, 1.299, -5.322), (-0.392, 1.161, -6.939), (-0.392, 2.855, 3.391), (-0.3399, 2.717, 1.774), (-0.3399, 2.717, -2.384e-07), (-0.3399, 2.717, -1.774), (-0.3399, 2.717, -3.548), (-0.3399, 2.717, -5.322), (-0.392, 2.855, -6.939), (0.2709, 2.83, 6.914), (0.2709, 2.83, 5.503), (0.2709, 1.185, 6.914), (0.2709, 1.185, 5.503), (0.2709, -1.185, 6.914), (0.2709, -1.185, 5.503), (0.2709, -2.83, 6.914), (0.2709, -2.83, 5.503), (-0.2709, -2.83, 6.914), (-0.2709, -2.83, 5.503), (-0.2709, -1.185, 6.914), (-0.2709, -1.185, 5.503), (-0.2709, 1.185, 6.914), (-0.2709, 1.185, 5.503), (-0.2709, 2.83, 6.914), (-0.2709, 2.83, 5.503), (-0.7255, -4.089, -0.376), (-0.5701, -4.352, -0.1726), (-0.7849, -4.514, -0.1726), (-0.9177, -4.089, -0.1726), (-0.7849, -3.664, -0.1726), (-0.5701, -3.826, -0.1726), (-0.6661, -4.514, 0.1563), (-0.881, -4.352, 0.1563), (-0.881, -3.826, 0.1563), (-0.6661, -3.664, 0.1563), (-0.5334, -4.089, 0.1563), (-0.7255, -4.089, 0.3597), (-0.7604, -4.339, -0.321), (-0.6341, -4.244, -0.321), (-0.669, -4.494, -0.2015), (-0.5428, -4.089, -0.2015), (-0.6341, -3.935, -0.321), (-0.8385, -4.089, -0.321), (-0.8734, -4.339, -0.2015), (-0.7604, -3.839, -0.321), (-0.8734, -3.839, -0.2015), (-0.669, -3.685, -0.2015), (-0.5212, -4.244, -0.008149), (-0.5212, -3.935, -0.008149), (-0.7255, -4.589, -0.008149), (-0.5992, -4.494, -0.008149), (-0.9298, -4.244, -0.008149), (-0.8518, -4.494, -0.008149), (-0.8518, -3.685, -0.008149), (-0.9298, -3.935, -0.008149), (-0.5992, -3.685, -0.008149), (-0.7255, -3.589, -0.008149), (-0.5777, -4.339, 0.1852), (-0.782, -4.494, 0.1852), (-0.9083, -4.089, 0.1852), (-0.782, -3.685, 0.1852), (-0.5777, -3.839, 0.1852), (-0.6906, -4.339, 0.3047), (-0.6126, -4.089, 0.3047), (-0.8169, -4.244, 0.3047), (-0.8169, -3.935, 0.3047), (-0.6906, -3.839, 0.3047), (-0.709, -3.859, -0.008149), (0.8042, -3.859, -0.008149), (-0.709, -3.889, -0.1234), (0.8042, -3.889, -0.1234), (-0.709, -3.974, -0.2078), (0.8042, -3.974, -0.2078), (-0.709, -4.089, -0.2387), (0.8042, -4.089, -0.2387), (-0.709, -4.204, -0.2078), (0.8042, -4.204, -0.2078), (-0.709, -4.289, -0.1234), (0.8042, -4.289, -0.1234), (-0.709, -4.32, -0.008149), (0.8042, -4.32, -0.008149), (-0.709, -4.289, 0.1071), (0.8042, -4.289, 0.1071), (-0.709, -4.204, 0.1915), (0.8042, -4.204, 0.1915), (-0.709, -4.089, 0.2224), (0.8042, -4.089, 0.2224), (-0.709, -3.974, 0.1915), (0.8042, -3.974, 0.1915), (-0.709, -3.889, 0.1071), (0.8042, -3.889, 0.1071), (0.7859, -4.089, -0.376), (0.9413, -4.352, -0.1726), (0.7265, -4.514, -0.1726), (0.5937, -4.089, -0.1726), (0.7265, -3.664, -0.1726), (0.9413, -3.826, -0.1726), (0.8453, -4.514, 0.1563), (0.6304, -4.352, 0.1563), (0.6304, -3.826, 0.1563), (0.8453, -3.664, 0.1563), (0.978, -4.089, 0.1563), (0.7859, -4.089, 0.3597), (0.751, -4.339, -0.321), (0.8773, -4.244, -0.321), (0.8424, -4.494, -0.2015), (0.9686, -4.089, -0.2015), (0.8773, -3.935, -0.321), (0.673, -4.089, -0.321), (0.6381, -4.339, -0.2015), (0.751, -3.839, -0.321), (0.6381, -3.839, -0.2015), (0.8424, -3.685, -0.2015), (0.9902, -4.244, -0.008149), (0.9902, -3.935, -0.008149), (0.7859, -4.589, -0.008149), (0.9122, -4.494, -0.008149), (0.5816, -4.244, -0.008149), (0.6596, -4.494, -0.008149), (0.6596, -3.685, -0.008149), (0.5816, -3.935, -0.008149), (0.9122, -3.685, -0.008149), (0.7859, -3.589, -0.008149), (0.9337, -4.339, 0.1852), (0.7294, -4.494, 0.1852), (0.6031, -4.089, 0.1852), (0.7294, -3.685, 0.1852), (0.9337, -3.839, 0.1852), (0.8208, -4.339, 0.3047), (0.8988, -4.089, 0.3047), (0.6945, -4.244, 0.3047), (0.6945, -3.935, 0.3047), (0.8208, -3.839, 0.3047)], [], [(146, 19, 4, 51), (11, 20, 3, 7), (138, 15, 2, 42), (24, 0, 12, 132), (132, 12, 13, 134), (134, 13, 14, 136), (136, 14, 15, 138), (5, 1, 23, 8), (8, 23, 22, 9), (9, 22, 21, 10), (10, 21, 20, 11), (41, 6, 16, 140), (140, 16, 17, 142), (142, 17, 18, 144), (144, 18, 19, 146), (9, 196, 203, 8), (122, 251, 258, 131), (251, 250, 257, 258), (250, 249, 256, 257), (249, 248, 255, 256), (248, 247, 254, 255), (247, 116, 125, 254), (190, 145, 147, 197), (115, 114, 123, 124), (10, 189, 196, 9), (189, 188, 195, 196), (188, 187, 194, 195), (187, 186, 193, 194), (186, 185, 192, 193), (185, 184, 191, 192), (184, 183, 190, 191), (183, 143, 145, 190), (143, 142, 144, 145), (11, 182, 189, 10), (104, 237, 244, 113), (237, 236, 243, 244), (236, 235, 242, 243), (235, 234, 241, 242), (234, 233, 240, 241), (233, 98, 107, 240), (176, 141, 143, 183), (97, 96, 105, 106), (7, 33, 182, 11), (33, 34, 181, 182), (34, 35, 180, 181), (35, 36, 179, 180), (36, 37, 178, 179), (37, 38, 177, 178), (38, 39, 176, 177), (39, 40, 141, 176), (40, 41, 140, 141), (21, 168, 175, 20), (86, 223, 230, 95), (223, 222, 229, 230), (222, 221, 228, 229), (221, 220, 227, 228), (220, 219, 226, 227), (219, 80, 89, 226), (162, 137, 139, 169), (79, 78, 87, 88), (22, 161, 168, 21), (161, 160, 167, 168), (160, 159, 166, 167), (159, 158, 165, 166), (158, 157, 164, 165), (157, 156, 163, 164), (156, 155, 162, 163), (155, 135, 137, 162), (135, 134, 136, 137), (23, 154, 161, 22), (68, 209, 216, 77), (209, 208, 215, 216), (208, 207, 214, 215), (207, 206, 213, 214), (206, 205, 212, 213), (205, 62, 71, 212), (148, 133, 135, 155), (61, 60, 69, 70), (1, 32, 154, 23), (32, 31, 153, 154), (31, 30, 152, 153), (30, 29, 151, 152), (29, 28, 150, 151), (28, 27, 149, 150), (27, 26, 148, 149), (26, 25, 133, 148), (25, 24, 132, 133), (20, 175, 50, 3), (175, 174, 49, 50), (174, 173, 48, 49), (173, 172, 47, 48), (172, 171, 46, 47), (171, 170, 45, 46), (170, 169, 44, 45), (169, 139, 43, 44), (139, 138, 42, 43), (8, 203, 59, 5), (203, 202, 58, 59), (202, 201, 57, 58), (201, 200, 56, 57), (200, 199, 55, 56), (199, 198, 54, 55), (198, 197, 53, 54), (197, 147, 52, 53), (147, 146, 51, 52), (260, 261, 133, 132), (263, 262, 134, 135), (264, 265, 137, 136), (267, 266, 138, 139), (268, 269, 141, 140), (271, 270, 142, 143), (272, 273, 145, 144), (275, 274, 146, 147), (273, 275, 147, 145), (274, 272, 144, 146), (269, 271, 143, 141), (270, 268, 140, 142), (265, 267, 139, 137), (266, 264, 136, 138), (261, 263, 135, 133), (262, 260, 132, 134), (204, 63, 149, 148), (63, 64, 150, 149), (64, 65, 151, 150), (65, 66, 152, 151), (66, 67, 153, 152), (67, 210, 154, 153), (72, 211, 155, 156), (73, 72, 156, 157), (74, 73, 157, 158), (75, 74, 158, 159), (76, 75, 159, 160), (217, 76, 160, 161), (218, 81, 163, 162), (81, 82, 164, 163), (82, 83, 165, 164), (83, 84, 166, 165), (84, 85, 167, 166), (85, 224, 168, 167), (90, 225, 169, 170), (91, 90, 170, 171), (92, 91, 171, 172), (93, 92, 172, 173), (94, 93, 173, 174), (231, 94, 174, 175), (232, 99, 177, 176), (99, 100, 178, 177), (100, 101, 179, 178), (101, 102, 180, 179), (102, 103, 181, 180), (103, 238, 182, 181), (108, 239, 183, 184), (109, 108, 184, 185), (110, 109, 185, 186), (111, 110, 186, 187), (112, 111, 187, 188), (245, 112, 188, 189), (246, 117, 191, 190), (117, 118, 192, 191), (118, 119, 193, 192), (119, 120, 194, 193), (120, 121, 195, 194), (121, 252, 196, 195), (126, 253, 197, 198), (127, 126, 198, 199), (128, 127, 199, 200), (129, 128, 200, 201), (130, 129, 201, 202), (259, 130, 202, 203), (252, 259, 203, 196), (253, 246, 190, 197), (238, 245, 189, 182), (239, 232, 176, 183), (224, 231, 175, 168), (225, 218, 162, 169), (210, 217, 161, 154), (211, 204, 148, 155), (62, 205, 63, 204), (205, 206, 64, 63), (206, 207, 65, 64), (207, 208, 66, 65), (208, 209, 67, 66), (209, 68, 210, 67), (212, 71, 211, 72), (213, 212, 72, 73), (214, 213, 73, 74), (215, 214, 74, 75), (216, 215, 75, 76), (77, 216, 76, 217), (80, 219, 81, 218), (219, 220, 82, 81), (220, 221, 83, 82), (221, 222, 84, 83), (222, 223, 85, 84), (223, 86, 224, 85), (226, 89, 225, 90), (227, 226, 90, 91), (228, 227, 91, 92), (229, 228, 92, 93), (230, 229, 93, 94), (95, 230, 94, 231), (98, 233, 99, 232), (233, 234, 100, 99), (234, 235, 101, 100), (235, 236, 102, 101), (236, 237, 103, 102), (237, 104, 238, 103), (240, 107, 239, 108), (241, 240, 108, 109), (242, 241, 109, 110), (243, 242, 110, 111), (244, 243, 111, 112), (113, 244, 112, 245), (116, 247, 117, 246), (247, 248, 118, 117), (248, 249, 119, 118), (249, 250, 120, 119), (250, 251, 121, 120), (251, 122, 252, 121), (254, 125, 253, 126), (255, 254, 126, 127), (256, 255, 127, 128), (257, 256, 128, 129), (258, 257, 129, 130), (131, 258, 130, 259), (122, 131, 259, 252), (125, 116, 246, 253), (104, 113, 245, 238), (107, 98, 232, 239), (86, 95, 231, 224), (89, 80, 218, 225), (68, 77, 217, 210), (71, 62, 204, 211), (60, 61, 261, 260), (70, 69, 262, 263), (78, 79, 265, 264), (88, 87, 266, 267), (96, 97, 269, 268), (106, 105, 270, 271), (114, 115, 273, 272), (124, 123, 274, 275), (115, 124, 275, 273), (123, 114, 272, 274), (97, 106, 271, 269), (105, 96, 268, 270), (79, 88, 267, 265), (87, 78, 264, 266), (61, 70, 263, 261), (69, 60, 260, 262), (5, 59, 58, 57, 56, 55, 54, 53, 52, 51, 4, 0, 24, 25, 26, 27, 28, 29, 30, 31, 32, 1), (15, 14, 13, 12, 0, 4, 19, 18, 17, 16, 6, 2), (41, 40, 39, 38, 37, 36, 35, 34, 33, 7, 3, 50, 49, 48, 47, 46, 45, 44, 43, 42, 2, 6), (276, 289, 288), (277, 289, 291), (276, 288, 293), (276, 293, 295), (276, 295, 292), (277, 291, 298), (278, 290, 300), (279, 294, 302), (280, 296, 304), (281, 297, 306), (277, 298, 301), (278, 300, 303), (279, 302, 305), (280, 304, 307), (281, 306, 299), (282, 308, 313), (283, 309, 315), (284, 310, 316), (285, 311, 317), (286, 312, 314), (314, 317, 287), (314, 312, 317), (312, 285, 317), (317, 316, 287), (317, 311, 316), (311, 284, 316), (316, 315, 287), (316, 310, 315), (310, 283, 315), (315, 313, 287), (315, 309, 313), (309, 282, 313), (313, 314, 287), (313, 308, 314), (308, 286, 314), (299, 312, 286), (299, 306, 312), (306, 285, 312), (307, 311, 285), (307, 304, 311), (304, 284, 311), (305, 310, 284), (305, 302, 310), (302, 283, 310), (303, 309, 283), (303, 300, 309), (300, 282, 309), (301, 308, 282), (301, 298, 308), (298, 286, 308), (306, 307, 285), (306, 297, 307), (297, 280, 307), (304, 305, 284), (304, 296, 305), (296, 279, 305), (302, 303, 283), (302, 294, 303), (294, 278, 303), (300, 301, 282), (300, 290, 301), (290, 277, 301), (298, 299, 286), (298, 291, 299), (291, 281, 299), (292, 297, 281), (292, 295, 297), (295, 280, 297), (295, 296, 280), (295, 293, 296), (293, 279, 296), (293, 294, 279), (293, 288, 294), (288, 278, 294), (291, 292, 281), (291, 289, 292), (289, 276, 292), (288, 290, 278), (288, 289, 290), (289, 277, 290), (318, 319, 321, 320), (320, 321, 323, 322), (322, 323, 325, 324), (324, 325, 327, 326), (326, 327, 329, 328), (328, 329, 331, 330), (330, 331, 333, 332), (332, 333, 335, 334), (334, 335, 337, 336), (336, 337, 339, 338), (321, 319, 341, 339, 337, 335, 333, 331, 329, 327, 325, 323), (338, 339, 341, 340), (340, 341, 319, 318), (318, 320, 322, 324, 326, 328, 330, 332, 334, 336, 338, 340), (342, 355, 354), (343, 355, 357), (342, 354, 359), (342, 359, 361), (342, 361, 358), (343, 357, 364), (344, 356, 366), (345, 360, 368), (346, 362, 370), (347, 363, 372), (343, 364, 367), (344, 366, 369), (345, 368, 371), (346, 370, 373), (347, 372, 365), (348, 374, 379), (349, 375, 381), (350, 376, 382), (351, 377, 383), (352, 378, 380), (380, 383, 353), (380, 378, 383), (378, 351, 383), (383, 382, 353), (383, 377, 382), (377, 350, 382), (382, 381, 353), (382, 376, 381), (376, 349, 381), (381, 379, 353), (381, 375, 379), (375, 348, 379), (379, 380, 353), (379, 374, 380), (374, 352, 380), (365, 378, 352), (365, 372, 378), (372, 351, 378), (373, 377, 351), (373, 370, 377), (370, 350, 377), (371, 376, 350), (371, 368, 376), (368, 349, 376), (369, 375, 349), (369, 366, 375), (366, 348, 375), (367, 374, 348), (367, 364, 374), (364, 352, 374), (372, 373, 351), (372, 363, 373), (363, 346, 373), (370, 371, 350), (370, 362, 371), (362, 345, 371), (368, 369, 349), (368, 360, 369), (360, 344, 369), (366, 367, 348), (366, 356, 367), (356, 343, 367), (364, 365, 352), (364, 357, 365), (357, 347, 365), (358, 363, 347), (358, 361, 363), (361, 346, 363), (361, 362, 346), (361, 359, 362), (359, 345, 362), (359, 360, 345), (359, 354, 360), (354, 344, 360), (357, 358, 347), (357, 355, 358), (355, 342, 358), (354, 356, 344), (354, 355, 356), (355, 343, 356)])
me_cube_019.polygons.foreach_set('material_index', [0, 0, 0, 0, 0, 0, 0, 0, 0, 0, 0, 0, 0, 0, 0, 0, 0, 0, 0, 0, 0, 0, 0, 0, 0, 0, 0, 0, 0, 0, 0, 0, 0, 0, 0, 0, 0, 0, 0, 0, 0, 0, 0, 0, 0, 0, 0, 0, 0, 0, 0, 0, 0, 0, 0, 0, 0, 0, 0, 0, 0, 0, 0, 0, 0, 0, 0, 0, 0, 0, 0, 0, 0, 0, 0, 0, 0, 0, 0, 0, 0, 0, 0, 0, 0, 0, 0, 0, 0, 0, 0, 0, 0, 0, 0, 0, 0, 0, 0, 0, 0, 0, 0, 0, 0, 0, 0, 0, 0, 0, 0, 0, 0, 0, 0, 0, 0, 0, 0, 0, 0, 0, 0, 0, 0, 0, 0, 0, 0, 0, 0, 0, 0, 0, 0, 0, 0, 0, 0, 0, 0, 0, 0, 0, 0, 0, 0, 0, 0, 0, 0, 0, 0, 0, 0, 0, 0, 0, 0, 0, 0, 0, 0, 0, 0, 0, 0, 0, 0, 0, 0, 0, 0, 0, 0, 0, 0, 0, 0, 0, 0, 0, 0, 0, 0, 0, 0, 0, 0, 0, 0, 0, 0, 0, 0, 0, 0, 0, 0, 0, 0, 0, 0, 0, 0, 0, 0, 0, 0, 0, 0, 0, 0, 0, 0, 0, 0, 0, 0, 0, 0, 0, 0, 0, 0, 0, 0, 0, 0, 0, 0, 0, 0, 0, 0, 0, 0, 0, 0, 0, 0, 0, 0, 0, 0, 0, 0, 0, 0, 0, 0, 0, 1, 1, 1, 1, 1, 1, 1, 1, 1, 1, 1, 1, 1, 1, 1, 1, 1, 1, 1, 1, 1, 1, 1, 1, 1, 1, 1, 1, 1, 1, 1, 1, 1, 1, 1, 1, 1, 1, 1, 1, 1, 1, 1, 1, 1, 1, 1, 1, 1, 1, 1, 1, 1, 1, 1, 1, 1, 1, 1, 1, 1, 1, 1, 1, 1, 1, 1, 1, 1, 1, 1, 1, 1, 1, 1, 1, 1, 1, 1, 1, 1, 1, 1, 1, 1, 1, 1, 1, 1, 1, 1, 1, 1, 1, 1, 1, 1, 1, 1, 1, 1, 1, 1, 1, 1, 1, 1, 1, 1, 1, 1, 1, 1, 1, 1, 1, 1, 1, 1, 1, 1, 1, 1, 1, 1, 1, 1, 1, 1, 1, 1, 1, 1, 1, 1, 1, 1, 1, 1, 1, 1, 1, 1, 1, 1, 1, 1, 1, 1, 1, 1, 1, 1, 1, 1, 1, 1, 1, 1, 1, 1, 1, 1, 1, 1, 1, 1, 1, 1, 1, 1, 1, 1, 1])
_uv = me_cube_019.uv_layers.new(name='UVMap')
_uv.uv.foreach_set('vector', [0.5199, 0.3938, 0.5199, 0.3938, 0.5199, 0.3938, 0.5199, 0.3938, 0.5199, 0.3938, 0.5199, 0.3938, 0.5199, 0.3938, 0.5199, 0.3938, 0.5199, 0.3938, 0.5199, 0.3938, 0.5199, 0.3938, 0.5199, 0.3938, 0.5199, 0.3938, 0.5199, 0.3938, 0.5199, 0.3938, 0.5199, 0.3938, 0.5199, 0.3938, 0.5199, 0.3938, 0.5199, 0.3938, 0.5199, 0.3938, 0.5199, 0.3938, 0.5199, 0.3938, 0.5199, 0.3938, 0.5199, 0.3938, 0.5199, 0.3938, 0.5199, 0.3938, 0.5199, 0.3938, 0.5199, 0.3938, 0.5199, 0.3938, 0.5199, 0.3938, 0.5199, 0.3938, 0.5199, 0.3938, 0.5199, 0.3938, 0.5199, 0.3938, 0.5199, 0.3938, 0.5199, 0.3938, 0.5199, 0.3938, 0.5199, 0.3938, 0.5199, 0.3938, 0.5199, 0.3938, 0.5199, 0.3938, 0.5199, 0.3938, 0.5199, 0.3938, 0.5199, 0.3938, 0.5199, 0.3938, 0.5199, 0.3938, 0.5199, 0.3938, 0.5199, 0.3938, 0.5199, 0.3938, 0.5199, 0.3938, 0.5199, 0.3938, 0.5199, 0.3938, 0.5199, 0.3938, 0.5199, 0.3938, 0.5199, 0.3938, 0.5199, 0.3938, 0.5199, 0.3938, 0.5199, 0.3938, 0.5199, 0.3938, 0.5199, 0.3938, 0.5199, 0.3938, 0.5199, 0.3938, 0.5199, 0.3938, 0.5199, 0.3938, 0.5199, 0.3938, 0.5199, 0.3938, 0.5199, 0.3938, 0.5199, 0.3938, 0.5199, 0.3938, 0.5199, 0.3938, 0.5199, 0.3938, 0.5199, 0.3938, 0.5199, 0.3938, 0.5199, 0.3938, 0.5199, 0.3938, 0.5199, 0.3938, 0.5199, 0.3938, 0.5199, 0.3938, 0.5199, 0.3938, 0.5199, 0.3938, 0.5199, 0.3938, 0.5199, 0.3938, 0.5199, 0.3938, 0.5199, 0.3938, 0.5199, 0.3938, 0.5199, 0.3938, 0.5199, 0.3938, 0.5199, 0.3938, 0.5199, 0.3938, 0.5199, 0.3938, 0.5199, 0.3938, 0.5199, 0.3938, 0.5199, 0.3938, 0.5199, 0.3938, 0.5199, 0.3938, 0.5199, 0.3938, 0.5199, 0.3938, 0.5199, 0.3938, 0.5199, 0.3938, 0.5199, 0.3938, 0.5199, 0.3938, 0.5199, 0.3938, 0.5199, 0.3938, 0.5199, 0.3938, 0.5199, 0.3938, 0.5199, 0.3938, 0.5199, 0.3938, 0.5199, 0.3938, 0.5199, 0.3938, 0.5199, 0.3938, 0.5199, 0.3938, 0.5199, 0.3938, 0.5199, 0.3938, 0.5199, 0.3938, 0.5199, 0.3938, 0.5199, 0.3938, 0.5199, 0.3938, 0.5199, 0.3938, 0.5199, 0.3938, 0.5199, 0.3938, 0.5199, 0.3938, 0.5199, 0.3938, 0.5199, 0.3938, 0.5199, 0.3938, 0.5199, 0.3938, 0.5199, 0.3938, 0.5199, 0.3938, 0.5199, 0.3938, 0.5199, 0.3938, 0.5199, 0.3938, 0.5199, 0.3938, 0.5199, 0.3938, 0.5199, 0.3938, 0.5199, 0.3938, 0.5199, 0.3938, 0.5199, 0.3938, 0.5199, 0.3938, 0.5199, 0.3938, 0.5199, 0.3938, 0.5199, 0.3938, 0.5199, 0.3938, 0.5199, 0.3938, 0.5199, 0.3938, 0.5199, 0.3938, 0.5199, 0.3938, 0.5199, 0.3938, 0.5199, 0.3938, 0.5199, 0.3938, 0.5199, 0.3938, 0.5199, 0.3938, 0.5199, 0.3938, 0.5199, 0.3938, 0.5199, 0.3938, 0.5199, 0.3938, 0.5199, 0.3938, 0.5199, 0.3938, 0.5199, 0.3938, 0.5199, 0.3938, 0.5199, 0.3938, 0.5199, 0.3938, 0.5199, 0.3938, 0.5199, 0.3938, 0.5199, 0.3938, 0.5199, 0.3938, 0.5199, 0.3938, 0.5199, 0.3938, 0.5199, 0.3938, 0.5199, 0.3938, 0.5199, 0.3938, 0.5199, 0.3938, 0.5199, 0.3938, 0.5199, 0.3938, 0.5199, 0.3938, 0.5199, 0.3938, 0.5199, 0.3938, 0.5199, 0.3938, 0.5199, 0.3938, 0.5199, 0.3938, 0.5199, 0.3938, 0.5199, 0.3938, 0.5199, 0.3938, 0.5199, 0.3938, 0.5199, 0.3938, 0.5199, 0.3938, 0.5199, 0.3938, 0.5199, 0.3938, 0.5199, 0.3938, 0.5199, 0.3938, 0.5199, 0.3938, 0.5199, 0.3938, 0.5199, 0.3938, 0.5199, 0.3938, 0.5199, 0.3938, 0.5199, 0.3938, 0.5199, 0.3938, 0.5199, 0.3938, 0.5199, 0.3938, 0.5199, 0.3938, 0.5199, 0.3938, 0.5199, 0.3938, 0.5199, 0.3938, 0.5199, 0.3938, 0.5199, 0.3938, 0.5199, 0.3938, 0.5199, 0.3938, 0.5199, 0.3938, 0.5199, 0.3938, 0.5199, 0.3938, 0.5199, 0.3938, 0.5199, 0.3938, 0.5199, 0.3938, 0.5199, 0.3938, 0.5199, 0.3938, 0.5199, 0.3938, 0.5199, 0.3938, 0.5199, 0.3938, 0.5199, 0.3938, 0.5199, 0.3938, 0.5199, 0.3938, 0.5199, 0.3938, 0.5199, 0.3938, 0.5199, 0.3938, 0.5199, 0.3938, 0.5199, 0.3938, 0.5199, 0.3938, 0.5199, 0.3938, 0.5199, 0.3938, 0.5199, 0.3938, 0.5199, 0.3938, 0.5199, 0.3938, 0.5199, 0.3938, 0.5199, 0.3938, 0.5199, 0.3938, 0.5199, 0.3938, 0.5199, 0.3938, 0.5199, 0.3938, 0.5199, 0.3938, 0.5199, 0.3938, 0.5199, 0.3938, 0.5199, 0.3938, 0.5199, 0.3938, 0.5199, 0.3938, 0.5199, 0.3938, 0.5199, 0.3938, 0.5199, 0.3938, 0.5199, 0.3938, 0.5199, 0.3938, 0.5199, 0.3938, 0.5199, 0.3938, 0.5199, 0.3938, 0.5199, 0.3938, 0.5199, 0.3938, 0.5199, 0.3938, 0.5199, 0.3938, 0.5199, 0.3938, 0.5199, 0.3938, 0.5199, 0.3938, 0.5199, 0.3938, 0.5199, 0.3938, 0.5199, 0.3938, 0.5199, 0.3938, 0.5199, 0.3938, 0.5199, 0.3938, 0.5199, 0.3938, 0.5199, 0.3938, 0.5199, 0.3938, 0.5199, 0.3938, 0.5199, 0.3938, 0.5199, 0.3938, 0.5199, 0.3938, 0.5199, 0.3938, 0.5199, 0.3938, 0.5199, 0.3938, 0.5199, 0.3938, 0.5199, 0.3938, 0.5199, 0.3938, 0.5199, 0.3938, 0.5199, 0.3938, 0.5199, 0.3938, 0.5199, 0.3938, 0.5199, 0.3938, 0.5199, 0.3938, 0.5199, 0.3938, 0.5199, 0.3938, 0.5199, 0.3938, 0.5199, 0.3938, 0.5199, 0.3938, 0.5199, 0.3938, 0.5199, 0.3938, 0.5199, 0.3938, 0.5199, 0.3938, 0.5199, 0.3938, 0.5199, 0.3938, 0.5199, 0.3938, 0.5199, 0.3938, 0.5199, 0.3938, 0.5199, 0.3938, 0.5199, 0.3938, 0.5199, 0.3938, 0.5199, 0.3938, 0.5199, 0.3938, 0.5199, 0.3938, 0.5199, 0.3938, 0.5199, 0.3938, 0.5199, 0.3938, 0.5199, 0.3938, 0.5199, 0.3938, 0.5199, 0.3938, 0.5199, 0.3938, 0.5199, 0.3938, 0.5199, 0.3938, 0.5199, 0.3938, 0.5199, 0.3938, 0.5199, 0.3938, 0.5199, 0.3938, 0.5199, 0.3938, 0.5199, 0.3938, 0.5199, 0.3938, 0.5199, 0.3938, 0.5199, 0.3938, 0.5199, 0.3938, 0.5199, 0.3938, 0.5199, 0.3938, 0.5199, 0.3938, 0.5199, 0.3938, 0.5199, 0.3938, 0.5199, 0.3938, 0.5199, 0.3938, 0.5199, 0.3938, 0.5199, 0.3938, 0.5199, 0.3938, 0.5199, 0.3938, 0.5199, 0.3938, 0.5199, 0.3938, 0.5199, 0.3938, 0.5199, 0.3938, 0.5199, 0.3938, 0.5199, 0.3938, 0.5199, 0.3938, 0.5199, 0.3938, 0.5199, 0.3938, 0.5199, 0.3938, 0.5199, 0.3938, 0.5199, 0.3938, 0.5199, 0.3938, 0.5199, 0.3938, 0.5199, 0.3938, 0.5199, 0.3938, 0.5199, 0.3938, 0.5199, 0.3938, 0.5199, 0.3938, 0.5199, 0.3938, 0.5199, 0.3938, 0.5199, 0.3938, 0.5199, 0.3938, 0.5199, 0.3938, 0.5199, 0.3938, 0.5199, 0.3938, 0.5199, 0.3938, 0.5199, 0.3938, 0.5199, 0.3938, 0.5199, 0.3938, 0.5199, 0.3938, 0.5199, 0.3938, 0.5199, 0.3938, 0.5199, 0.3938, 0.5199, 0.3938, 0.5199, 0.3938, 0.5199, 0.3938, 0.5199, 0.3938, 0.5199, 0.3938, 0.5199, 0.3938, 0.5199, 0.3938, 0.5199, 0.3938, 0.5199, 0.3938, 0.5199, 0.3938, 0.5199, 0.3938, 0.5199, 0.3938, 0.5199, 0.3938, 0.5199, 0.3938, 0.5199, 0.3938, 0.5199, 0.3938, 0.5199, 0.3938, 0.5199, 0.3938, 0.5199, 0.3938, 0.5199, 0.3938, 0.5199, 0.3938, 0.5199, 0.3938, 0.5199, 0.3938, 0.5199, 0.3938, 0.5199, 0.3938, 0.5199, 0.3938, 0.5199, 0.3938, 0.5199, 0.3938, 0.5199, 0.3938, 0.5199, 0.3938, 0.5199, 0.3938, 0.5199, 0.3938, 0.5199, 0.3938, 0.5199, 0.3938, 0.5199, 0.3938, 0.5199, 0.3938, 0.5199, 0.3938, 0.5199, 0.3938, 0.5199, 0.3938, 0.5199, 0.3938, 0.5199, 0.3938, 0.5199, 0.3938, 0.5199, 0.3938, 0.5199, 0.3938, 0.5199, 0.3938, 0.5199, 0.3938, 0.5199, 0.3938, 0.5199, 0.3938, 0.5199, 0.3938, 0.5199, 0.3938, 0.5199, 0.3938, 0.5199, 0.3938, 0.5199, 0.3938, 0.5199, 0.3938, 0.5199, 0.3938, 0.5199, 0.3938, 0.5199, 0.3938, 0.5199, 0.3938, 0.5199, 0.3938, 0.5199, 0.3938, 0.5199, 0.3938, 0.5199, 0.3938, 0.5199, 0.3938, 0.5199, 0.3938, 0.5199, 0.3938, 0.5199, 0.3938, 0.5199, 0.3938, 0.5199, 0.3938, 0.5199, 0.3938, 0.5199, 0.3938, 0.5199, 0.3938, 0.5199, 0.3938, 0.5199, 0.3938, 0.5199, 0.3938, 0.5199, 0.3938, 0.5199, 0.3938, 0.5199, 0.3938, 0.5199, 0.3938, 0.5199, 0.3938, 0.5199, 0.3938, 0.5199, 0.3938, 0.5199, 0.3938, 0.5199, 0.3938, 0.5199, 0.3938, 0.5199, 0.3938, 0.5199, 0.3938, 0.5199, 0.3938, 0.5199, 0.3938, 0.5199, 0.3938, 0.5199, 0.3938, 0.5199, 0.3938, 0.5199, 0.3938, 0.5199, 0.3938, 0.5199, 0.3938, 0.5199, 0.3938, 0.5199, 0.3938, 0.5199, 0.3938, 0.5199, 0.3938, 0.5199, 0.3938, 0.5199, 0.3938, 0.5199, 0.3938, 0.5199, 0.3938, 0.5199, 0.3938, 0.5199, 0.3938, 0.5199, 0.3938, 0.5199, 0.3938, 0.5199, 0.3938, 0.5199, 0.3938, 0.5199, 0.3938, 0.5199, 0.3938, 0.5199, 0.3938, 0.5199, 0.3938, 0.5199, 0.3938, 0.5199, 0.3938, 0.5199, 0.3938, 0.5199, 0.3938, 0.5199, 0.3938, 0.5199, 0.3938, 0.5199, 0.3938, 0.5199, 0.3938, 0.5199, 0.3938, 0.5199, 0.3938, 0.5199, 0.3938, 0.5199, 0.3938, 0.5199, 0.3938, 0.5199, 0.3938, 0.5199, 0.3938, 0.5199, 0.3938, 0.5199, 0.3938, 0.5199, 0.3938, 0.5199, 0.3938, 0.5199, 0.3938, 0.5199, 0.3938, 0.5199, 0.3938, 0.5199, 0.3938, 0.5199, 0.3938, 0.5199, 0.3938, 0.5199, 0.3938, 0.5199, 0.3938, 0.5199, 0.3938, 0.5199, 0.3938, 0.5199, 0.3938, 0.5199, 0.3938, 0.5199, 0.3938, 0.5199, 0.3938, 0.5199, 0.3938, 0.5199, 0.3938, 0.5199, 0.3938, 0.5199, 0.3938, 0.5199, 0.3938, 0.5199, 0.3938, 0.5199, 0.3938, 0.5199, 0.3938, 0.5199, 0.3938, 0.5199, 0.3938, 0.5199, 0.3938, 0.5199, 0.3938, 0.5199, 0.3938, 0.5199, 0.3938, 0.5199, 0.3938, 0.5199, 0.3938, 0.5199, 0.3938, 0.5199, 0.3938, 0.5199, 0.3938, 0.5199, 0.3938, 0.5199, 0.3938, 0.5199, 0.3938, 0.5199, 0.3938, 0.5199, 0.3938, 0.5199, 0.3938, 0.5199, 0.3938, 0.5199, 0.3938, 0.5199, 0.3938, 0.5199, 0.3938, 0.5199, 0.3938, 0.5199, 0.3938, 0.5199, 0.3938, 0.5199, 0.3938, 0.5199, 0.3938, 0.5199, 0.3938, 0.5199, 0.3938, 0.5199, 0.3938, 0.5199, 0.3938, 0.5199, 0.3938, 0.5199, 0.3938, 0.5199, 0.3938, 0.5199, 0.3938, 0.5199, 0.3938, 0.5199, 0.3938, 0.5199, 0.3938, 0.5199, 0.3938, 0.5199, 0.3938, 0.5199, 0.3938, 0.5199, 0.3938, 0.5199, 0.3938, 0.5199, 0.3938, 0.5199, 0.3938, 0.5199, 0.3938, 0.5199, 0.3938, 0.5199, 0.3938, 0.5199, 0.3938, 0.5199, 0.3938, 0.5199, 0.3938, 0.5199, 0.3938, 0.5199, 0.3938, 0.5199, 0.3938, 0.5199, 0.3938, 0.5199, 0.3938, 0.5199, 0.3938, 0.5199, 0.3938, 0.5199, 0.3938, 0.5199, 0.3938, 0.5199, 0.3938, 0.5199, 0.3938, 0.5199, 0.3938, 0.5199, 0.3938, 0.5199, 0.3938, 0.5199, 0.3938, 0.5199, 0.3938, 0.5199, 0.3938, 0.5199, 0.3938, 0.5199, 0.3938, 0.5199, 0.3938, 0.5199, 0.3938, 0.5199, 0.3938, 0.5199, 0.3938, 0.5199, 0.3938, 0.5199, 0.3938, 0.5199, 0.3938, 0.5199, 0.3938, 0.5199, 0.3938, 0.5199, 0.3938, 0.5199, 0.3938, 0.5199, 0.3938, 0.5199, 0.3938, 0.5199, 0.3938, 0.5199, 0.3938, 0.5199, 0.3938, 0.5199, 0.3938, 0.5199, 0.3938, 0.5199, 0.3938, 0.5199, 0.3938, 0.5199, 0.3938, 0.5199, 0.3938, 0.5199, 0.3938, 0.5199, 0.3938, 0.5199, 0.3938, 0.5199, 0.3938, 0.5199, 0.3938, 0.5199, 0.3938, 0.5199, 0.3938, 0.5199, 0.3938, 0.5199, 0.3938, 0.5199, 0.3938, 0.5199, 0.3938, 0.5199, 0.3938, 0.5199, 0.3938, 0.5199, 0.3938, 0.5199, 0.3938, 0.5199, 0.3938, 0.5199, 0.3938, 0.5199, 0.3938, 0.5199, 0.3938, 0.5199, 0.3938, 0.5199, 0.3938, 0.5199, 0.3938, 0.5199, 0.3938, 0.5199, 0.3938, 0.5199, 0.3938, 0.5199, 0.3938, 0.5199, 0.3938, 0.5199, 0.3938, 0.5199, 0.3938, 0.5199, 0.3938, 0.5199, 0.3938, 0.5199, 0.3938, 0.5199, 0.3938, 0.5199, 0.3938, 0.5199, 0.3938, 0.5199, 0.3938, 0.5199, 0.3938, 0.5199, 0.3938, 0.5199, 0.3938, 0.5199, 0.3938, 0.5199, 0.3938, 0.5199, 0.3938, 0.5199, 0.3938, 0.5199, 0.3938, 0.5199, 0.3938, 0.5199, 0.3938, 0.5199, 0.3938, 0.5199, 0.3938, 0.5199, 0.3938, 0.5199, 0.3938, 0.5199, 0.3938, 0.5199, 0.3938, 0.5199, 0.3938, 0.5199, 0.3938, 0.5199, 0.3938, 0.5199, 0.3938, 0.5199, 0.3938, 0.5199, 0.3938, 0.5199, 0.3938, 0.5199, 0.3938, 0.5199, 0.3938, 0.5199, 0.3938, 0.5199, 0.3938, 0.5199, 0.3938, 0.5199, 0.3938, 0.5199, 0.3938, 0.5199, 0.3938, 0.5199, 0.3938, 0.5199, 0.3938, 0.5199, 0.3938, 0.5199, 0.3938, 0.5199, 0.3938, 0.5199, 0.3938, 0.5199, 0.3938, 0.5199, 0.3938, 0.5199, 0.3938, 0.5199, 0.3938, 0.5199, 0.3938, 0.5199, 0.3938, 0.5199, 0.3938, 0.5199, 0.3938, 0.5199, 0.3938, 0.5199, 0.3938, 0.5199, 0.3938, 0.5199, 0.3938, 0.5199, 0.3938, 0.5199, 0.3938, 0.5199, 0.3938, 0.5199, 0.3938, 0.5199, 0.3938, 0.5199, 0.3938, 0.5199, 0.3938, 0.5199, 0.3938, 0.5199, 0.3938, 0.5199, 0.3938, 0.5199, 0.3938, 0.5199, 0.3938, 0.5199, 0.3938, 0.5199, 0.3938, 0.5199, 0.3938, 0.5199, 0.3938, 0.5199, 0.3938, 0.5199, 0.3938, 0.5199, 0.3938, 0.5199, 0.3938, 0.5199, 0.3938, 0.5199, 0.3938, 0.5199, 0.3938, 0.5199, 0.3938, 0.5199, 0.3938, 0.5199, 0.3938, 0.5199, 0.3938, 0.5199, 0.3938, 0.5199, 0.3938, 0.5199, 0.3938, 0.5199, 0.3938, 0.5199, 0.3938, 0.5199, 0.3938, 0.5199, 0.3938, 0.5199, 0.3938, 0.5199, 0.3938, 0.5199, 0.3938, 0.5199, 0.3938, 0.5199, 0.3938, 0.5199, 0.3938, 0.5199, 0.3938, 0.5199, 0.3938, 0.5199, 0.3938, 0.5199, 0.3938, 0.5199, 0.3938, 0.5199, 0.3938, 0.5199, 0.3938, 0.5199, 0.3938, 0.5199, 0.3938, 0.5199, 0.3938, 0.5199, 0.3938, 0.5199, 0.3938, 0.5199, 0.3938, 0.5199, 0.3938, 0.5199, 0.3938, 0.5199, 0.3938, 0.5199, 0.3938, 0.5199, 0.3938, 0.5199, 0.3938, 0.5199, 0.3938, 0.5199, 0.3938, 0.5199, 0.3938, 0.5199, 0.3938, 0.5199, 0.3938, 0.5199, 0.3938, 0.5199, 0.3938, 0.5199, 0.3938, 0.5199, 0.3938, 0.5199, 0.3938, 0.5199, 0.3938, 0.5199, 0.3938, 0.5199, 0.3938, 0.5199, 0.3938, 0.5199, 0.3938, 0.5199, 0.3938, 0.5199, 0.3938, 0.5199, 0.3938, 0.5199, 0.3938, 0.5199, 0.3938, 0.5199, 0.3938, 0.5199, 0.3938, 0.5199, 0.3938, 0.5199, 0.3938, 0.5199, 0.3938, 0.5199, 0.3938, 0.5199, 0.3938, 0.5199, 0.3938, 0.5199, 0.3938, 0.5199, 0.3938, 0.5199, 0.3938, 0.5199, 0.3938, 0.5199, 0.3938, 0.5199, 0.3938, 0.5199, 0.3938, 0.5199, 0.3938, 0.5199, 0.3938, 0.5199, 0.3938, 0.5199, 0.3938, 0.5199, 0.3938, 0.5199, 0.3938, 0.5199, 0.3938, 0.5199, 0.3938, 0.5199, 0.3938, 0.5199, 0.3938, 0.5199, 0.3938, 0.5199, 0.3938, 0.5199, 0.3938, 0.5199, 0.3938, 0.5199, 0.3938, 0.5199, 0.3938, 0.5199, 0.3938, 0.5199, 0.3938, 0.5199, 0.3938, 0.5199, 0.3938, 0.5199, 0.3938, 0.5199, 0.3938, 0.5199, 0.3938, 0.5199, 0.3938, 0.5199, 0.3938, 0.5199, 0.3938, 0.5199, 0.3938, 0.5199, 0.3938, 0.5199, 0.3938, 0.5199, 0.3938, 0.5199, 0.3938, 0.5199, 0.3938, 0.5199, 0.3938, 0.5199, 0.3938, 0.5199, 0.3938, 0.5199, 0.3938, 0.5199, 0.3938, 0.5199, 0.3938, 0.5199, 0.3938, 0.5199, 0.3938, 0.5199, 0.3938, 0.5199, 0.3938, 0.5199, 0.3938, 0.5199, 0.3938, 0.5199, 0.3938, 0.5199, 0.3938, 0.5199, 0.3938, 0.5199, 0.3938, 0.5199, 0.3938, 0.5199, 0.3938, 0.5199, 0.3938, 0.5199, 0.3938, 0.5199, 0.3938, 0.5199, 0.3938, 0.5199, 0.3938, 0.5199, 0.3938, 0.5199, 0.3938, 0.5199, 0.3938, 0.5199, 0.3938, 0.5199, 0.3938, 0.5199, 0.3938, 0.5199, 0.3938, 0.5199, 0.3938, 0.5199, 0.3938, 0.5199, 0.3938, 0.5199, 0.3938, 0.5199, 0.3938, 0.5199, 0.3938, 0.5199, 0.3938, 0.5199, 0.3938, 0.5199, 0.3938, 0.5199, 0.3938, 0.5199, 0.3938, 0.5199, 0.3938, 0.5199, 0.3938, 0.5199, 0.3938, 0.5199, 0.3938, 0.5199, 0.3938, 0.5199, 0.3938, 0.5199, 0.3938, 0.5199, 0.3938, 0.5199, 0.3938, 0.5199, 0.3938, 0.5199, 0.3938, 0.5199, 0.3938, 0.5199, 0.3938, 0.5199, 0.3938, 0.5199, 0.3938, 0.5199, 0.3938, 0.5199, 0.3938, 0.5199, 0.3938, 0.5199, 0.3938, 0.5199, 0.3938, 0.5199, 0.3938, 0.5199, 0.3938, 0.5199, 0.3938, 0.5199, 0.3938, 0.5199, 0.3938, 0.5199, 0.3938, 0.5199, 0.3938, 0.5199, 0.3938, 0.5199, 0.3938, 0.5199, 0.3938, 0.5199, 0.3938, 0.5199, 0.3938, 0.5199, 0.3938, 0.5199, 0.3938, 0.5199, 0.3938, 0.5199, 0.3938, 0.5199, 0.3938, 0.5199, 0.3938, 0.5199, 0.3938, 0.5199, 0.3938, 0.5199, 0.3938, 0.5199, 0.3938, 0.5199, 0.3938, 0.5199, 0.3938, 0.5199, 0.3938, 0.5199, 0.3938, 0.5199, 0.3938, 0.5199, 0.3938, 0.5199, 0.3938, 0.5199, 0.3938, 0.5199, 0.3938, 0.5199, 0.3938, 0.5199, 0.3938, 0.5199, 0.3938, 0.5199, 0.3938, 0.5199, 0.3938, 0.5199, 0.3938, 0.5199, 0.3938, 0.5199, 0.3938, 0.5199, 0.3938, 0.5199, 0.3938, 0.5199, 0.3938, 0.5199, 0.3938, 0.5199, 0.3938, 0.5199, 0.3938, 0.5199, 0.3938, 0.5199, 0.3938, 0.5199, 0.3938, 0.5199, 0.3938, 0.5199, 0.3938, 0.5199, 0.3938, 0.5199, 0.3938, 0.5199, 0.3938, 0.5199, 0.3938, 0.5199, 0.3938, 0.5199, 0.3938, 0.5199, 0.3938, 0.5199, 0.3938, 0.5199, 0.3938, 0.5199, 0.3938, 0.5199, 0.3938, 0.5199, 0.3938, 0.5199, 0.3938, 0.5199, 0.3938, 0.5199, 0.3938, 0.5199, 0.3938, 0.5199, 0.3938, 0.5199, 0.3938, 0.5199, 0.3938, 0.5199, 0.3938, 0.5199, 0.3938, 0.5199, 0.3938, 0.5199, 0.3938, 0.5199, 0.3938, 0.5199, 0.3938, 0.5199, 0.3938, 0.5199, 0.3938, 0.5199, 0.3938, 0.5199, 0.3938, 0.5199, 0.3938, 0.5199, 0.3938, 0.5199, 0.3938, 0.5199, 0.3938, 0.5199, 0.3938, 0.5199, 0.3938, 0.5199, 0.3938, 0.5199, 0.3938, 0.5199, 0.3938, 0.5199, 0.3938, 0.5199, 0.3938, 0.5199, 0.3938, 0.5199, 0.3938, 0.5199, 0.3938, 0.5199, 0.3938, 0.5199, 0.3938, 0.5199, 0.3938, 0.5199, 0.3938, 0.5199, 0.3938, 0.5199, 0.3938, 0.5199, 0.3938, 0.5199, 0.3938, 0.5199, 0.3938, 0.5199, 0.3938, 0.5199, 0.3938, 0.5199, 0.3938, 0.5199, 0.3938, 0.5199, 0.3938, 0.5199, 0.3938, 0.5199, 0.3938, 0.5199, 0.3938, 0.5199, 0.3938, 0.5199, 0.3938, 0.5199, 0.3938, 0.5199, 0.3938, 0.5199, 0.3938, 0.5199, 0.3938, 0.5199, 0.3938, 0.5199, 0.3938, 0.5199, 0.3938, 0.5199, 0.3938, 0.5199, 0.3938, 0.5199, 0.3938, 0.5199, 0.3938, 0.5199, 0.3938, 0.5199, 0.3938, 0.5199, 0.3938, 0.5199, 0.3938, 0.5199, 0.3938, 0.5199, 0.3938, 0.5199, 0.3938, 0.5199, 0.3938, 0.5199, 0.3938, 0.5199, 0.3938, 0.5199, 0.3938, 0.5199, 0.3938, 0.5199, 0.3938, 0.5199, 0.3938, 0.5199, 0.3938, 0.5199, 0.3938, 0.5199, 0.3938, 0.5199, 0.3938, 0.5199, 0.3938, 0.5199, 0.3938, 0.5199, 0.3938, 0.5199, 0.3938, 0.5199, 0.3938, 0.5199, 0.3938, 0.5199, 0.3938, 0.5199, 0.3938, 0.5199, 0.3938, 0.5199, 0.3938, 0.5199, 0.3938, 0.5199, 0.3938, 0.5199, 0.3938, 0.5199, 0.3938, 0.5199, 0.3938, 0.5199, 0.3938, 0.5199, 0.3938, 0.5199, 0.3938, 0.5199, 0.3938, 0.5199, 0.3938, 0.5199, 0.3938, 0.5199, 0.3938, 0.5199, 0.3938, 0.5199, 0.3938, 0.5199, 0.3938, 0.5199, 0.3938, 0.5199, 0.3938, 0.5199, 0.3938, 0.5199, 0.3938, 0.6316, 0.1557, 0.6316, 0.1557, 0.6316, 0.1557, 0.6316, 0.1557, 0.6316, 0.1557, 0.6316, 0.1557, 0.6316, 0.1557, 0.6316, 0.1557, 0.6316, 0.1557, 0.6316, 0.1557, 0.6316, 0.1557, 0.6316, 0.1557, 0.6316, 0.1557, 0.6316, 0.1557, 0.6316, 0.1557, 0.6316, 0.1557, 0.6316, 0.1557, 0.6316, 0.1557, 0.6316, 0.1557, 0.6316, 0.1557, 0.6316, 0.1557, 0.6316, 0.1557, 0.6316, 0.1557, 0.6316, 0.1557, 0.6316, 0.1557, 0.6316, 0.1557, 0.6316, 0.1557, 0.6316, 0.1557, 0.6316, 0.1557, 0.6316, 0.1557, 0.6316, 0.1557, 0.6316, 0.1557, 0.6316, 0.1557, 0.6316, 0.1557, 0.6316, 0.1557, 0.6316, 0.1557, 0.6316, 0.1557, 0.6316, 0.1557, 0.6316, 0.1557, 0.6316, 0.1557, 0.6316, 0.1557, 0.6316, 0.1557, 0.6316, 0.1557, 0.6316, 0.1557, 0.6316, 0.1557, 0.6316, 0.1557, 0.6316, 0.1557, 0.6316, 0.1557, 0.6316, 0.1557, 0.6316, 0.1557, 0.6316, 0.1557, 0.6316, 0.1557, 0.6316, 0.1557, 0.6316, 0.1557, 0.6316, 0.1557, 0.6316, 0.1557, 0.6316, 0.1557, 0.6316, 0.1557, 0.6316, 0.1557, 0.6316, 0.1557, 0.6316, 0.1557, 0.6316, 0.1557, 0.6316, 0.1557, 0.6316, 0.1557, 0.6316, 0.1557, 0.6316, 0.1557, 0.6316, 0.1557, 0.6316, 0.1557, 0.6316, 0.1557, 0.6316, 0.1557, 0.6316, 0.1557, 0.6316, 0.1557, 0.6316, 0.1557, 0.6316, 0.1557, 0.6316, 0.1557, 0.6316, 0.1557, 0.6316, 0.1557, 0.6316, 0.1557, 0.6316, 0.1557, 0.6316, 0.1557, 0.6316, 0.1557, 0.6316, 0.1557, 0.6316, 0.1557, 0.6316, 0.1557, 0.6316, 0.1557, 0.6316, 0.1557, 0.6316, 0.1557, 0.6316, 0.1557, 0.6316, 0.1557, 0.6316, 0.1557, 0.6316, 0.1557, 0.6316, 0.1557, 0.6316, 0.1557, 0.6316, 0.1557, 0.6316, 0.1557, 0.6316, 0.1557, 0.6316, 0.1557, 0.6316, 0.1557, 0.6316, 0.1557, 0.6316, 0.1557, 0.6316, 0.1557, 0.6316, 0.1557, 0.6316, 0.1557, 0.6316, 0.1557, 0.6316, 0.1557, 0.6316, 0.1557, 0.6316, 0.1557, 0.6316, 0.1557, 0.6316, 0.1557, 0.6316, 0.1557, 0.6316, 0.1557, 0.6316, 0.1557, 0.6316, 0.1557, 0.6316, 0.1557, 0.6316, 0.1557, 0.6316, 0.1557, 0.6316, 0.1557, 0.6316, 0.1557, 0.6316, 0.1557, 0.6316, 0.1557, 0.6316, 0.1557, 0.6316, 0.1557, 0.6316, 0.1557, 0.6316, 0.1557, 0.6316, 0.1557, 0.6316, 0.1557, 0.6316, 0.1557, 0.6316, 0.1557, 0.6316, 0.1557, 0.6316, 0.1557, 0.6316, 0.1557, 0.6316, 0.1557, 0.6316, 0.1557, 0.6316, 0.1557, 0.6316, 0.1557, 0.6316, 0.1557, 0.6316, 0.1557, 0.6316, 0.1557, 0.6316, 0.1557, 0.6316, 0.1557, 0.6316, 0.1557, 0.6316, 0.1557, 0.6316, 0.1557, 0.6316, 0.1557, 0.6316, 0.1557, 0.6316, 0.1557, 0.6316, 0.1557, 0.6316, 0.1557, 0.6316, 0.1557, 0.6316, 0.1557, 0.6316, 0.1557, 0.6316, 0.1557, 0.6316, 0.1557, 0.6316, 0.1557, 0.6316, 0.1557, 0.6316, 0.1557, 0.6316, 0.1557, 0.6316, 0.1557, 0.6316, 0.1557, 0.6316, 0.1557, 0.6316, 0.1557, 0.6316, 0.1557, 0.6316, 0.1557, 0.6316, 0.1557, 0.6316, 0.1557, 0.6316, 0.1557, 0.6316, 0.1557, 0.6316, 0.1557, 0.6316, 0.1557, 0.6316, 0.1557, 0.6316, 0.1557, 0.6316, 0.1557, 0.6316, 0.1557, 0.6316, 0.1557, 0.6316, 0.1557, 0.6316, 0.1557, 0.6316, 0.1557, 0.6316, 0.1557, 0.6316, 0.1557, 0.6316, 0.1557, 0.6316, 0.1557, 0.6316, 0.1557, 0.6316, 0.1557, 0.6316, 0.1557, 0.6316, 0.1557, 0.6316, 0.1557, 0.6316, 0.1557, 0.6316, 0.1557, 0.6316, 0.1557, 0.6316, 0.1557, 0.6316, 0.1557, 0.6316, 0.1557, 0.6316, 0.1557, 0.6316, 0.1557, 0.6316, 0.1557, 0.6316, 0.1557, 0.6316, 0.1557, 0.6316, 0.1557, 0.6316, 0.1557, 0.6316, 0.1557, 0.6316, 0.1557, 0.6316, 0.1557, 0.6316, 0.1557, 0.6316, 0.1557, 0.6316, 0.1557, 0.6316, 0.1557, 0.6316, 0.1557, 0.6316, 0.1557, 0.6316, 0.1557, 0.6316, 0.1557, 0.6316, 0.1557, 0.6316, 0.1557, 0.6316, 0.1557, 0.6316, 0.1557, 0.6316, 0.1557, 0.6316, 0.1557, 0.6316, 0.1557, 0.6316, 0.1557, 0.6316, 0.1557, 0.6316, 0.1557, 0.6316, 0.1557, 0.6316, 0.1557, 0.6316, 0.1557, 0.6316, 0.1557, 0.6316, 0.1557, 0.6316, 0.1557, 0.6316, 0.1557, 0.6316, 0.1557, 0.6316, 0.1557, 0.6316, 0.1557, 0.6316, 0.1557, 0.6316, 0.1557, 0.6316, 0.1557, 0.6316, 0.1557, 0.6316, 0.1557, 0.6316, 0.1557, 0.6316, 0.1557, 0.6316, 0.1557, 0.6316, 0.1557, 0.6316, 0.1557, 0.6316, 0.1557, 0.6316, 0.1557, 0.6316, 0.1557, 0.6316, 0.1557, 0.6316, 0.1557, 0.6316, 0.1557, 0.6316, 0.1557, 0.6316, 0.1557, 0.6316, 0.1557, 0.6316, 0.1557, 0.6316, 0.1557, 0.6316, 0.1557, 0.6316, 0.1557, 0.6316, 0.1557, 0.6316, 0.1557, 0.6316, 0.1557, 0.6316, 0.1557, 0.6316, 0.1557, 0.6316, 0.1557, 0.6316, 0.1557, 0.6316, 0.1557, 0.6316, 0.1557, 0.6316, 0.1557, 0.6316, 0.1557, 0.6316, 0.1557, 0.6316, 0.1557, 0.6316, 0.1557, 0.6316, 0.1557, 0.6316, 0.1557, 0.6316, 0.1557, 0.6316, 0.1557, 0.6316, 0.1557, 0.6316, 0.1557, 0.6316, 0.1557, 0.6316, 0.1557, 0.6316, 0.1557, 0.6316, 0.1557, 0.6316, 0.1557, 0.6316, 0.1557, 0.6316, 0.1557, 0.6316, 0.1557, 0.6316, 0.1557, 0.6316, 0.1557, 0.6316, 0.1557, 0.6316, 0.1557, 0.6316, 0.1557, 0.6316, 0.1557, 0.6316, 0.1557, 0.6316, 0.1557, 0.6316, 0.1557, 0.6316, 0.1557, 0.6316, 0.1557, 0.6316, 0.1557, 0.6316, 0.1557, 0.6316, 0.1557, 0.6316, 0.1557, 0.6316, 0.1557, 0.6316, 0.1557, 0.6316, 0.1557, 0.6316, 0.1557, 0.6316, 0.1557, 0.6316, 0.1557, 0.6316, 0.1557, 0.6316, 0.1557, 0.6316, 0.1557, 0.6316, 0.1557, 0.6316, 0.1557, 0.6316, 0.1557, 0.6316, 0.1557, 0.6316, 0.1557, 0.6316, 0.1557, 0.6316, 0.1557, 0.6316, 0.1557, 0.6316, 0.1557, 0.6316, 0.1557, 0.6316, 0.1557, 0.6316, 0.1557, 0.6316, 0.1557, 0.6316, 0.1557, 0.6316, 0.1557, 0.6316, 0.1557, 0.6316, 0.1557, 0.6316, 0.1557, 0.6316, 0.1557, 0.6316, 0.1557, 0.6316, 0.1557, 0.6316, 0.1557, 0.6316, 0.1557, 0.6316, 0.1557, 0.6316, 0.1557, 0.6316, 0.1557, 0.6316, 0.1557, 0.6316, 0.1557, 0.6316, 0.1557, 0.6316, 0.1557, 0.6316, 0.1557, 0.6316, 0.1557, 0.6316, 0.1557, 0.6316, 0.1557, 0.6316, 0.1557, 0.6316, 0.1557, 0.6316, 0.1557, 0.6316, 0.1557, 0.6316, 0.1557, 0.6316, 0.1557, 0.6316, 0.1557, 0.6316, 0.1557, 0.6316, 0.1557, 0.6316, 0.1557, 0.6316, 0.1557, 0.6316, 0.1557, 0.6316, 0.1557, 0.6316, 0.1557, 0.6316, 0.1557, 0.6316, 0.1557, 0.6316, 0.1557, 0.6316, 0.1557, 0.6316, 0.1557, 0.6316, 0.1557, 0.6316, 0.1557, 0.6316, 0.1557, 0.6316, 0.1557, 0.6316, 0.1557, 0.6316, 0.1557, 0.6316, 0.1557, 0.6316, 0.1557, 0.6316, 0.1557, 0.6316, 0.1557, 0.6316, 0.1557, 0.6316, 0.1557, 0.6316, 0.1557, 0.6316, 0.1557, 0.6316, 0.1557, 0.6316, 0.1557, 0.6316, 0.1557, 0.6316, 0.1557, 0.6316, 0.1557, 0.6316, 0.1557, 0.6316, 0.1557, 0.6316, 0.1557, 0.6316, 0.1557, 0.6316, 0.1557, 0.6316, 0.1557, 0.6316, 0.1557, 0.6316, 0.1557, 0.6316, 0.1557, 0.6316, 0.1557, 0.6316, 0.1557, 0.6316, 0.1557, 0.6316, 0.1557, 0.6316, 0.1557, 0.6316, 0.1557, 0.6316, 0.1557, 0.6316, 0.1557, 0.6316, 0.1557, 0.6316, 0.1557, 0.6316, 0.1557, 0.6316, 0.1557, 0.6316, 0.1557, 0.6316, 0.1557, 0.6316, 0.1557, 0.6316, 0.1557, 0.6316, 0.1557, 0.6316, 0.1557, 0.6316, 0.1557, 0.6316, 0.1557, 0.6316, 0.1557, 0.6316, 0.1557, 0.6316, 0.1557, 0.6316, 0.1557, 0.6316, 0.1557, 0.6316, 0.1557, 0.6316, 0.1557, 0.6316, 0.1557, 0.6316, 0.1557, 0.6316, 0.1557, 0.6316, 0.1557, 0.6316, 0.1557, 0.6316, 0.1557, 0.6316, 0.1557, 0.6316, 0.1557, 0.6316, 0.1557, 0.6316, 0.1557, 0.6316, 0.1557, 0.6316, 0.1557, 0.6316, 0.1557, 0.6316, 0.1557, 0.6316, 0.1557, 0.6316, 0.1557, 0.6316, 0.1557, 0.6316, 0.1557, 0.6316, 0.1557, 0.6316, 0.1557, 0.6316, 0.1557, 0.6316, 0.1557, 0.6316, 0.1557, 0.6316, 0.1557, 0.6316, 0.1557, 0.6316, 0.1557, 0.6316, 0.1557, 0.6316, 0.1557, 0.6316, 0.1557, 0.6316, 0.1557, 0.6316, 0.1557, 0.6316, 0.1557, 0.6316, 0.1557, 0.6316, 0.1557, 0.6316, 0.1557, 0.6316, 0.1557, 0.6316, 0.1557, 0.6316, 0.1557, 0.6316, 0.1557, 0.6316, 0.1557, 0.6316, 0.1557, 0.6316, 0.1557, 0.6316, 0.1557, 0.6316, 0.1557, 0.6316, 0.1557, 0.6316, 0.1557, 0.6316, 0.1557, 0.6316, 0.1557, 0.6316, 0.1557, 0.6316, 0.1557, 0.6316, 0.1557, 0.6316, 0.1557, 0.6316, 0.1557, 0.6316, 0.1557, 0.6316, 0.1557, 0.6316, 0.1557, 0.6316, 0.1557, 0.6316, 0.1557, 0.6316, 0.1557, 0.6316, 0.1557, 0.6316, 0.1557, 0.6316, 0.1557, 0.6316, 0.1557, 0.6316, 0.1557, 0.6316, 0.1557, 0.6316, 0.1557, 0.6316, 0.1557, 0.6316, 0.1557, 0.6316, 0.1557, 0.6316, 0.1557, 0.6316, 0.1557, 0.6316, 0.1557, 0.6316, 0.1557, 0.6316, 0.1557, 0.6316, 0.1557, 0.6316, 0.1557, 0.6316, 0.1557, 0.6316, 0.1557, 0.6316, 0.1557, 0.6316, 0.1557, 0.6316, 0.1557, 0.6316, 0.1557, 0.6316, 0.1557, 0.6316, 0.1557, 0.6316, 0.1557, 0.6316, 0.1557, 0.6316, 0.1557, 0.6316, 0.1557, 0.6316, 0.1557, 0.6316, 0.1557, 0.6316, 0.1557, 0.6316, 0.1557, 0.6316, 0.1557, 0.6316, 0.1557, 0.6316, 0.1557, 0.6316, 0.1557, 0.6316, 0.1557, 0.6316, 0.1557, 0.6316, 0.1557, 0.6316, 0.1557, 0.6316, 0.1557, 0.6316, 0.1557, 0.6316, 0.1557, 0.6316, 0.1557, 0.6316, 0.1557, 0.6316, 0.1557, 0.6316, 0.1557, 0.6316, 0.1557, 0.6316, 0.1557, 0.6316, 0.1557, 0.6316, 0.1557, 0.6316, 0.1557, 0.6316, 0.1557, 0.6316, 0.1557, 0.6316, 0.1557, 0.6316, 0.1557, 0.6316, 0.1557, 0.6316, 0.1557, 0.6316, 0.1557, 0.6316, 0.1557, 0.6316, 0.1557, 0.6316, 0.1557, 0.6316, 0.1557, 0.6316, 0.1557, 0.6316, 0.1557, 0.6316, 0.1557, 0.6316, 0.1557, 0.6316, 0.1557, 0.6316, 0.1557, 0.6316, 0.1557, 0.6316, 0.1557, 0.6316, 0.1557, 0.6316, 0.1557, 0.6316, 0.1557, 0.6316, 0.1557, 0.6316, 0.1557, 0.6316, 0.1557, 0.6316, 0.1557, 0.6316, 0.1557])
me_cube_019.materials.append(mat_doormat_001)
me_cube_019.materials.append(mat_doorknobmat_001)
me_cube_019.use_remesh_preserve_volume = False
me_cube_019.use_remesh_preserve_attributes = False
me_cube_019.use_mirror_vertex_groups = False
me_cube_019.update()

# ---- objects
ob_room = bpy.data.objects.new('room', me_cube)
ob_window = bpy.data.objects.new('window', me_cube_003)
ob_window_001 = bpy.data.objects.new('window.001', me_cube_004)
ob_room_001 = bpy.data.objects.new('room.001', me_cube_005)
ob_room_002 = bpy.data.objects.new('room.002', me_cube_006)
ob_room_003 = bpy.data.objects.new('room.003', me_cube_007)
ob_room_004 = bpy.data.objects.new('room.004', me_cube_008)
ob_room_005 = bpy.data.objects.new('room.005', me_cube_009)
ob_door = bpy.data.objects.new('Door', me_cube_017)
ob_door_001 = bpy.data.objects.new('Door.001', me_cube_019)

# ---- transforms, parenting, visibility, modifiers, constraints
ob_room.location = (0.0, 0.0, 0.0)
ob_room.scale = (16.05, 8.7, 6.913)
ob_room.lock_rotations_4d = False
ob_room.empty_display_type = 'ARROWS'
ob_room.lineart.crease_threshold = 0.0
ob_window.location = (8.763, 8.766, 2.067)
ob_window.scale = (3.0, 0.12, 3.0)
ob_window.lineart.crease_threshold = 0.0
ob_window.use_mesh_mirror_x = True
ob_window_001.location = (16.06, -0.7729, 1.943)
ob_window_001.rotation_euler = (0.0, -0.0, -1.571)
ob_window_001.scale = (3.0, 0.12, 3.0)
ob_window_001.lineart.crease_threshold = 0.0
ob_window_001.use_mesh_mirror_x = True
ob_room_001.location = (0.0, 0.0, 0.0)
ob_room_001.scale = (16.05, 8.7, 6.913)
ob_room_001.lock_rotations_4d = False
ob_room_001.empty_display_type = 'ARROWS'
ob_room_001.lineart.crease_threshold = 0.0
ob_room_002.location = (0.0, 0.0, 0.0)
ob_room_002.scale = (16.05, 8.7, 6.913)
ob_room_002.lock_rotations_4d = False
ob_room_002.empty_display_type = 'ARROWS'
ob_room_002.lineart.crease_threshold = 0.0
ob_room_003.location = (0.0, 0.0, 0.0)
ob_room_003.scale = (16.05, 8.7, 6.913)
ob_room_003.lock_rotations_4d = False
ob_room_003.empty_display_type = 'ARROWS'
ob_room_003.lineart.crease_threshold = 0.0
ob_room_004.location = (0.0, 0.0, 0.0)
ob_room_004.scale = (16.05, 8.7, 6.913)
ob_room_004.lock_rotations_4d = False
ob_room_004.empty_display_type = 'ARROWS'
ob_room_004.lineart.crease_threshold = 0.0
ob_room_005.location = (0.0, 0.0, 0.0)
ob_room_005.scale = (16.05, 8.7, 6.913)
ob_room_005.lock_rotations_4d = False
ob_room_005.empty_display_type = 'ARROWS'
ob_room_005.lineart.crease_threshold = 0.0
ob_door.location = (-11.34, -8.598, -1.483)
ob_door.rotation_euler = (0.0, -0.0, 1.571)
ob_door.scale = (0.4138, 0.4484, 0.6096)
ob_door.lock_rotations_4d = False
ob_door.empty_display_type = 'ARROWS'
ob_door.lineart.crease_threshold = 0.0
ob_door_001.location = (-11.34, -8.598, -1.483)
ob_door_001.rotation_euler = (0.0, -0.0, 1.571)
ob_door_001.scale = (0.4138, 0.4484, 0.6096)
ob_door_001.lock_rotations_4d = False
ob_door_001.empty_display_type = 'ARROWS'
ob_door_001.lineart.crease_threshold = 0.0

# ---- collection membership
col_collection.objects.link(ob_room)
col_collection.objects.link(ob_window)
col_collection.objects.link(ob_window_001)
col_collection.objects.link(ob_room_001)
col_collection.objects.link(ob_room_002)
col_collection.objects.link(ob_room_003)
col_collection.objects.link(ob_room_004)
col_collection.objects.link(ob_room_005)
col_collection.objects.link(ob_door)
col_collection.objects.link(ob_door_001)

# ---- scene / render settings (as saved in the file)
scene.frame_start = 1; scene.frame_end = 250; scene.frame_set(1)
scene.render.engine = 'BLENDER_EEVEE_NEXT'
scene.cycles.use_denoising = False
scene.cycles.samples = 128
scene.cycles.sampling_pattern = 'TABULATED_SOBOL'
scene.cycles.use_adaptive_sampling = False
scene.cycles.use_light_tree = False
scene.view_settings.view_transform = 'Filmic'
bpy.context.view_layer.update()

# ---- added for rendering (the .blend has no active camera and no usable light): camera, sun
cam_auto = bpy.data.cameras.new('AutoCamera')
cam_auto.lens = 50.0
cam_auto.sensor_width = 36.0
cam_auto.clip_end = 1000.0
ob_auto_camera = bpy.data.objects.new('AutoCamera', cam_auto)
scene.collection.objects.link(ob_auto_camera)
ob_auto_camera.location = (36.4886, -43.7559, 29.1385)
ob_auto_camera.rotation_euler = (1.09748, -7.21219e-08, 0.694738)
scene.camera = ob_auto_camera
light_auto_sun = bpy.data.lights.new('AutoSun', 'SUN')
light_auto_sun.energy = 3.0
light_auto_sun.angle = 0.0523599
ob_auto_sun = bpy.data.objects.new('AutoSun', light_auto_sun)
scene.collection.objects.link(ob_auto_sun)
ob_auto_sun.rotation_euler = (0.872665, 0.174533, 0.523599)
bpy.context.view_layer.update()
